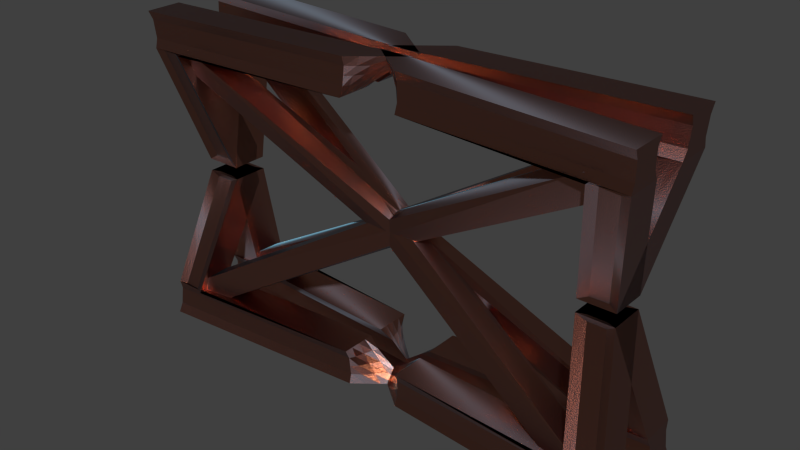 # Source: paddle_crossbeam.blend  (saved by Blender 2.76.0; exported with 4.5.12 LTS)
import bpy
from mathutils import Matrix  # noqa: F401  (used for matrix-valued properties, if any)

bpy.ops.wm.read_factory_settings(use_empty=True)
scene = bpy.context.scene
scene.name = 'Scene'

# ---- collections
col_collection_1 = bpy.data.collections.new('Collection 1'); scene.collection.children.link(col_collection_1)

# ---- materials (node trees are filled in below, after node groups)
mat_copper = bpy.data.materials.new('Copper')
mat_copper.alpha_threshold = 0.0
mat_copper.roughness = 0.5

# ---- material node trees
mat_copper.use_nodes = True; mat_copper.node_tree.nodes.clear()
_N = mat_copper.node_tree.nodes; _L = mat_copper.node_tree.links
n0 = _N.new('ShaderNodeMixShader'); n0.name = 'Mix Shader'; n0.location = (173, 351)
n1 = _N.new('ShaderNodeBsdfAnisotropic'); n1.name = 'Glossy BSDF'; n1.location = (-67, 389)
n1.distribution = 'BECKMANN'
n1.inputs[0].default_value = (0.4179, 0.159, 0.1413, 1.0)
n1.inputs[1].default_value = 0.2236
n2 = _N.new('ShaderNodeBsdfAnisotropic'); n2.name = 'Anisotropic BSDF'; n2.location = (-71, 220)
n2.distribution = 'GGX'
n2.inputs[0].default_value = (0.5972, 0.1529, 0.08228, 1.0)
n2.inputs[1].default_value = 0.4472
n2.inputs[2].default_value = 0.5
n3 = _N.new('ShaderNodeMixShader'); n3.name = 'Mix Shader.001'; n3.location = (410, 338)
n4 = _N.new('ShaderNodeBump'); n4.name = 'Bump'; n4.location = (-310, 300)
n4.inputs[0].default_value = 0.2
n4.inputs[1].default_value = 0.1
n4.inputs[2].default_value = 1.0
n5 = _N.new('ShaderNodeTexNoise'); n5.name = 'Noise Texture'; n5.location = (-514, 332)
n5.inputs[2].default_value = 500.0
n6 = _N.new('ShaderNodeBsdfAnisotropic'); n6.name = 'Glossy BSDF.001'; n6.location = (204, 177)
n6.distribution = 'BECKMANN'
n6.inputs[0].default_value = (0.5776, 0.1779, 0.0331, 1.0)
n6.inputs[1].default_value = 0.2236
n7 = _N.new('ShaderNodeMixShader'); n7.name = 'Mix Shader.002'; n7.location = (702, 312)
n8 = _N.new('ShaderNodeFresnel'); n8.name = 'Fresnel'; n8.location = (402, 99)
n8.inputs[0].default_value = 1.45
n9 = _N.new('ShaderNodeBsdfAnisotropic'); n9.name = 'Anisotropic BSDF.001'; n9.location = (680, 115)
n9.distribution = 'GGX'
n9.inputs[0].default_value = (0.2545, 0.5941, 0.8, 1.0)
n9.inputs[1].default_value = 0.4472
n9.inputs[2].default_value = 0.5
n10 = _N.new('ShaderNodeLayerWeight'); n10.name = 'Layer Weight'; n10.location = (901, 30)
n11 = _N.new('ShaderNodeMixShader'); n11.name = 'Mix Shader.003'; n11.location = (1110, 239)
n12 = _N.new('ShaderNodeOutputMaterial'); n12.name = 'Material Output'; n12.location = (1369, 224)
_L.new(n1.outputs[0], n0.inputs[1])
_L.new(n0.outputs[0], n3.inputs[1])
_L.new(n2.outputs[0], n0.inputs[2])
_L.new(n3.outputs[0], n7.inputs[1])
_L.new(n6.outputs[0], n3.inputs[2])
_L.new(n5.outputs[0], n4.inputs[3])
_L.new(n4.outputs[0], n1.inputs[4])
_L.new(n4.outputs[0], n2.inputs[4])
_L.new(n4.outputs[0], n6.inputs[4])
_L.new(n7.outputs[0], n11.inputs[1])
_L.new(n6.outputs[0], n7.inputs[2])
_L.new(n8.outputs[0], n7.inputs[0])
_L.new(n11.outputs[0], n12.inputs[0])
_L.new(n9.outputs[0], n11.inputs[2])
_L.new(n10.outputs[0], n11.inputs[0])
n12.is_active_output = True

# ---- world
world_world = bpy.data.worlds.new('World'); scene.world = world_world
world_world.color = (0.05088, 0.05088, 0.05088)
world_world.use_sun_shadow = False
world_world.sun_shadow_jitter_overblur = 0.0
world_world.cycles.sampling_method = 'MANUAL'
world_world.cycles.sample_map_resolution = 256

# ---- meshes
me_cube = bpy.data.meshes.new('Cube')
me_cube.from_pydata([(10.22, 1.176, -6.718), (-10.47, -2.059, 5.139), (9.758, 2.299, -6.514), (-10.93, -1.113, 5.777), (10.83, 1.234, -5.653), (-9.852, -2.434, 6.137), (10.37, 2.357, -5.449), (-10.31, -1.488, 6.775), (-10.22, 1.176, -6.718), (10.47, -2.059, 5.139), (-9.758, 2.299, -6.514), (10.93, -1.113, 5.777), (-10.83, 1.234, -5.653), (9.852, -2.434, 6.137), (-10.37, 2.357, -5.449), (10.31, -1.488, 6.775), (10.22, -1.176, -6.718), (-10.47, 2.059, 5.139), (9.758, -2.299, -6.514), (-10.93, 1.113, 5.777), (10.83, -1.234, -5.653), (-9.852, 2.434, 6.137), (10.37, -2.357, -5.449), (-10.31, 1.488, 6.775), (-10.22, -1.176, -6.718), (10.47, 2.059, 5.139), (-9.758, -2.299, -6.514), (10.93, 1.113, 5.777), (-10.83, -1.234, -5.653), (9.852, 2.434, 6.137), (-10.37, -2.357, -5.449), (10.31, 1.488, 6.775)], [], [(1, 3, 2, 0), (3, 7, 6, 2), (7, 5, 4, 6), (5, 1, 0, 4), (0, 2, 6, 4), (5, 7, 3, 1), (9, 8, 10, 11), (11, 10, 14, 15), (15, 14, 12, 13), (13, 12, 8, 9), (8, 12, 14, 10), (13, 9, 11, 15), (17, 16, 18, 19), (19, 18, 22, 23), (23, 22, 20, 21), (21, 20, 16, 17), (16, 20, 22, 18), (21, 17, 19, 23), (25, 27, 26, 24), (27, 31, 30, 26), (31, 29, 28, 30), (29, 25, 24, 28), (24, 26, 30, 28), (29, 31, 27, 25)])
me_cube.materials.append(mat_copper)
me_cube.use_remesh_preserve_volume = False
me_cube.use_remesh_preserve_attributes = False
me_cube.use_mirror_vertex_groups = False
me_cube.update()
me_frame = bpy.data.meshes.new('Frame')
me_frame.from_pydata([(-2.174, 0.1948, -1.393), (-2.158, 0.1672, -1.082), (-2.174, 0.506, -1.393), (-2.158, 0.4783, -1.082), (0.1539, 0.04133, -1.393), (-0.2579, 0.05938, -1.082), (-0.2399, 0.3525, -1.393), (-0.2579, 0.3705, -1.082), (-2.158, 0.1672, -1.082), (-2.158, 0.4783, -1.082), (-1.862, 0.506, -1.082), (-1.862, 0.1948, -1.082), (-1.981, -0.1556, -0.05402), (-1.981, 0.1556, -0.05402), (-1.669, 0.1556, -0.05402), (-1.668, -0.1556, -0.05402), (-2.166, 0.2148, -1.238), (-2.158, 0.3228, -1.082), (-2.166, 0.4637, -1.238), (-2.174, 0.3504, -1.393), (-1.208, 0.4244, -1.082), (-0.2489, 0.333, -1.238), (-1.207, 0.4292, -1.393), (-0.2579, 0.2149, -1.082), (-0.052, 0.08417, -1.238), (-0.04297, 0.1969, -1.393), (-1.208, 0.1133, -1.082), (-1.01, 0.1181, -1.393), (-2.158, 0.3228, -1.082), (-2.01, 0.4635, -1.082), (-1.861, 0.3504, -1.082), (-2.01, 0.181, -1.082), (-2.158, 0.1672, -1.082), (-2.158, 0.4783, -1.082), (-1.06, 0.1271, -1.082), (-1.06, 0.4382, -1.082), (-1.825, 0.1269, -0.05402), (-1.825, -0.1556, -0.05402), (-1.766, 0.3308, -0.568), (-1.765, 0.01964, -0.568), (-2.069, 0.005822, -0.568), (-2.069, 0.317, -0.568), (-1.918, 0.2952, -0.568), (-1.918, 0.01273, -0.568), (-2.069, 0.1614, -0.568), (-1.06, 0.2827, -1.082), (-1.609, 0.4583, -1.082), (-1.609, 0.1472, -1.082), (-1.765, 0.1752, -0.568), (-2.158, 0.3228, -1.082), (-1.108, 0.2737, -1.393), (-1.109, 0.1495, -1.238), (-0.1504, 0.2059, -1.238), (-1.207, 0.3983, -1.238), (-2.166, 0.3366, -1.238), (-2.162, 0.2079, -1.16), (-2.158, 0.4006, -1.082), (-2.17, 0.4706, -1.315), (-2.174, 0.2726, -1.393), (-0.733, 0.3975, -1.082), (-0.2444, 0.3285, -1.315), (-1.69, 0.4676, -1.393), (-0.2579, 0.1372, -1.082), (0.05097, 0.07966, -1.315), (-0.1414, 0.2747, -1.393), (-1.683, 0.1403, -1.082), (-0.4279, 0.07971, -1.393), (-2.158, 0.4006, -1.082), (-1.936, 0.4704, -1.082), (-1.861, 0.2726, -1.082), (-2.084, 0.1741, -1.082), (-2.158, 0.1672, -1.082), (-2.158, 0.4783, -1.082), (-1.461, 0.161, -1.082), (-0.659, 0.4044, -1.082), (-1.981, 0.07778, -0.05402), (-1.747, 0.1269, -0.05402), (-1.668, -0.07778, -0.05402), (-1.903, -0.1556, -0.05402), (-1.718, 0.2432, -0.311), (-1.814, 0.1072, -0.825), (-2.025, -0.07487, -0.311), (-2.114, 0.3977, -0.825), (-2.17, 0.2218, -1.315), (-2.158, 0.245, -1.082), (-2.162, 0.4568, -1.16), (-2.174, 0.4282, -1.393), (-1.683, 0.4514, -1.082), (-0.2534, 0.3375, -1.16), (-0.7233, 0.3908, -1.393), (-0.2579, 0.2927, -1.082), (-0.155, 0.08869, -1.16), (0.05548, 0.1191, -1.393), (-0.733, 0.08634, -1.082), (-1.592, 0.1565, -1.393), (-2.158, 0.245, -1.082), (-2.084, 0.4566, -1.082), (-1.861, 0.4282, -1.082), (-1.936, 0.1879, -1.082), (-2.158, 0.1672, -1.082), (-2.158, 0.4783, -1.082), (-0.659, 0.09324, -1.082), (-1.461, 0.4721, -1.082), (-1.981, -0.07778, -0.05402), (-1.903, 0.1269, -0.05402), (-1.668, 0.07778, -0.05402), (-1.747, -0.1556, -0.05402), (-1.814, 0.4184, -0.825), (-1.717, -0.06796, -0.311), (-2.114, 0.08652, -0.825), (-2.025, 0.2363, -0.311), (-1.871, 0.211, -0.311), (-1.964, 0.3793, -0.825), (-1.842, 0.2986, -0.568), (-1.994, 0.2917, -0.568), (-1.871, -0.07142, -0.311), (-1.964, 0.09688, -0.825), (-1.994, 0.009276, -0.568), (-1.842, 0.01618, -0.568), (-2.025, 0.08069, -0.311), (-2.114, 0.2421, -0.825), (-2.069, 0.2392, -0.568), (-2.069, 0.08361, -0.568), (-1.825, -0.07778, -0.05402), (-1.825, 0.07778, -0.05402), (-1.461, 0.3165, -1.082), (-0.659, 0.2488, -1.082), (-1.06, 0.2049, -1.082), (-1.06, 0.3605, -1.082), (-1.81, 0.4752, -1.082), (-1.409, 0.4414, -1.082), (-1.335, 0.4483, -1.082), (-1.884, 0.4683, -1.082), (-1.81, 0.1641, -1.082), (-1.409, 0.1302, -1.082), (-1.884, 0.1572, -1.082), (-1.335, 0.1371, -1.082), (-1.717, 0.0876, -0.311), (-1.813, 0.2628, -0.825), (-1.765, 0.09742, -0.568), (-1.765, 0.253, -0.568), (-2.158, 0.3228, -1.082), (-2.158, 0.3228, -1.082), (-2.158, 0.4006, -1.082), (-2.158, 0.245, -1.082), (-0.5756, 0.2353, -1.393), (-1.641, 0.312, -1.393), (-1.059, 0.1959, -1.393), (-1.157, 0.3514, -1.393), (-1.059, 0.1507, -1.315), (-1.159, 0.1483, -1.16), (-0.5805, 0.1168, -1.238), (-1.637, 0.1822, -1.238), (-0.09671, 0.2014, -1.315), (-0.2042, 0.2104, -1.16), (-0.1997, 0.2837, -1.238), (-0.1012, 0.1281, -1.238), (-1.207, 0.3995, -1.315), (-1.208, 0.3971, -1.16), (-1.687, 0.431, -1.238), (-0.7281, 0.3657, -1.238), (-2.17, 0.3435, -1.315), (-2.162, 0.3297, -1.16), (-2.166, 0.2588, -1.238), (-2.166, 0.4144, -1.238), (-2.162, 0.4075, -1.16), (-2.162, 0.2519, -1.16), (-2.17, 0.2657, -1.315), (-0.7306, 0.3673, -1.16), (-1.685, 0.4269, -1.16), (-1.688, 0.4351, -1.315), (-0.1796, 0.1326, -1.16), (-0.2288, 0.2882, -1.16), (-0.1705, 0.2792, -1.315), (-1.66, 0.1781, -1.16), (-0.6567, 0.1185, -1.16), (-0.5042, 0.1152, -1.315), (-1.665, 0.3898, -1.393), (-1.616, 0.2343, -1.393), (-0.5018, 0.1575, -1.393), (-2.158, 0.245, -1.082), (-2.158, 0.4006, -1.082), (-2.158, 0.4006, -1.082), (-1.813, 0.3406, -0.825), (-1.813, 0.185, -0.825), (-1.717, 0.009819, -0.311), (-1.034, 0.1117, -1.082), (-1.783, 0.1487, -1.082), (-1.984, 0.1657, -1.082), (-1.783, 0.4599, -1.082), (-1.034, 0.4229, -1.082), (-1.636, 0.4737, -1.082), (-0.659, 0.3266, -1.082), (-0.659, 0.171, -1.082), (-1.461, 0.2388, -1.082), (-1.747, 0.07778, -0.05402), (-1.747, -0.07778, -0.05402), (-1.903, -0.07778, -0.05402), (-2.114, 0.1643, -0.825), (-2.114, 0.3199, -0.825), (-2.025, 0.1585, -0.311), (-1.889, 0.1021, -0.825), (-2.039, 0.0917, -0.825), (-1.948, -0.07315, -0.311), (-2.039, 0.3741, -0.825), (-1.889, 0.3845, -0.825), (-1.795, 0.2128, -0.311), (-1.948, 0.2093, -0.311), (-1.795, -0.06969, -0.311), (-2.025, 0.002911, -0.311), (-1.903, 0.07778, -0.05402), (-1.461, 0.3943, -1.082), (-1.984, 0.4768, -1.082), (-1.636, 0.1625, -1.082), (-1.717, 0.1654, -0.311), (-2.158, 0.245, -1.082), (-0.6494, 0.3131, -1.393), (-1.615, 0.1862, -1.315), (-0.02287, 0.1236, -1.315), (-0.7257, 0.364, -1.315), (-2.17, 0.4213, -1.315), (2.174, 0.1948, -1.393), (2.158, 0.1672, -1.082), (2.174, 0.506, -1.393), (2.158, 0.4783, -1.082), (-0.1539, 0.04133, -1.393), (0.2579, 0.05938, -1.082), (0.2399, 0.3525, -1.393), (0.2579, 0.3705, -1.082), (2.158, 0.1672, -1.082), (2.158, 0.4783, -1.082), (1.862, 0.506, -1.082), (1.862, 0.1948, -1.082), (1.981, -0.1556, -0.05402), (1.981, 0.1556, -0.05402), (1.669, 0.1556, -0.05402), (1.668, -0.1556, -0.05402), (2.166, 0.2148, -1.238), (2.158, 0.3228, -1.082), (2.166, 0.4637, -1.238), (2.174, 0.3504, -1.393), (1.208, 0.4244, -1.082), (0.2489, 0.333, -1.238), (1.207, 0.4292, -1.393), (0.2579, 0.2149, -1.082), (0.052, 0.08417, -1.238), (0.04297, 0.1969, -1.393), (1.208, 0.1133, -1.082), (1.01, 0.1181, -1.393), (2.158, 0.3228, -1.082), (2.01, 0.4635, -1.082), (1.861, 0.3504, -1.082), (2.01, 0.181, -1.082), (2.158, 0.1672, -1.082), (2.158, 0.4783, -1.082), (1.06, 0.1271, -1.082), (1.06, 0.4382, -1.082), (1.825, 0.1269, -0.05402), (1.825, -0.1556, -0.05402), (1.766, 0.3308, -0.568), (1.765, 0.01964, -0.568), (2.069, 0.005822, -0.568), (2.069, 0.317, -0.568), (1.918, 0.2952, -0.568), (1.918, 0.01273, -0.568), (2.069, 0.1614, -0.568), (1.06, 0.2827, -1.082), (1.609, 0.4583, -1.082), (1.609, 0.1472, -1.082), (1.765, 0.1752, -0.568), (2.158, 0.3228, -1.082), (1.108, 0.2737, -1.393), (1.109, 0.1495, -1.238), (0.1504, 0.2059, -1.238), (1.207, 0.3983, -1.238), (2.166, 0.3366, -1.238), (2.162, 0.2079, -1.16), (2.158, 0.4006, -1.082), (2.17, 0.4706, -1.315), (2.174, 0.2726, -1.393), (0.733, 0.3975, -1.082), (0.2444, 0.3285, -1.315), (1.69, 0.4676, -1.393), (0.2579, 0.1372, -1.082), (-0.05097, 0.07966, -1.315), (0.1414, 0.2747, -1.393), (1.683, 0.1403, -1.082), (0.4279, 0.07971, -1.393), (2.158, 0.4006, -1.082), (1.936, 0.4704, -1.082), (1.861, 0.2726, -1.082), (2.084, 0.1741, -1.082), (2.158, 0.1672, -1.082), (2.158, 0.4783, -1.082), (1.461, 0.161, -1.082), (0.659, 0.4044, -1.082), (1.981, 0.07778, -0.05402), (1.747, 0.1269, -0.05402), (1.668, -0.07778, -0.05402), (1.903, -0.1556, -0.05402), (1.718, 0.2432, -0.311), (1.814, 0.1072, -0.825), (2.025, -0.07487, -0.311), (2.114, 0.3977, -0.825), (2.17, 0.2218, -1.315), (2.158, 0.245, -1.082), (2.162, 0.4568, -1.16), (2.174, 0.4282, -1.393), (1.683, 0.4514, -1.082), (0.2534, 0.3375, -1.16), (0.7233, 0.3908, -1.393), (0.2579, 0.2927, -1.082), (0.155, 0.08869, -1.16), (-0.05548, 0.1191, -1.393), (0.733, 0.08634, -1.082), (1.592, 0.1565, -1.393), (2.158, 0.245, -1.082), (2.084, 0.4566, -1.082), (1.861, 0.4282, -1.082), (1.936, 0.1879, -1.082), (2.158, 0.1672, -1.082), (2.158, 0.4783, -1.082), (0.659, 0.09324, -1.082), (1.461, 0.4721, -1.082), (1.981, -0.07778, -0.05402), (1.903, 0.1269, -0.05402), (1.668, 0.07778, -0.05402), (1.747, -0.1556, -0.05402), (1.814, 0.4184, -0.825), (1.717, -0.06796, -0.311), (2.114, 0.08652, -0.825), (2.025, 0.2363, -0.311), (1.871, 0.211, -0.311), (1.964, 0.3793, -0.825), (1.842, 0.2986, -0.568), (1.994, 0.2917, -0.568), (1.871, -0.07142, -0.311), (1.964, 0.09688, -0.825), (1.994, 0.009276, -0.568), (1.842, 0.01618, -0.568), (2.025, 0.08069, -0.311), (2.114, 0.2421, -0.825), (2.069, 0.2392, -0.568), (2.069, 0.08361, -0.568), (1.825, -0.07778, -0.05402), (1.825, 0.07778, -0.05402), (1.461, 0.3165, -1.082), (0.659, 0.2488, -1.082), (1.06, 0.2049, -1.082), (1.06, 0.3605, -1.082), (1.81, 0.4752, -1.082), (1.409, 0.4414, -1.082), (1.335, 0.4483, -1.082), (1.884, 0.4683, -1.082), (1.81, 0.1641, -1.082), (1.409, 0.1302, -1.082), (1.884, 0.1572, -1.082), (1.335, 0.1371, -1.082), (1.717, 0.0876, -0.311), (1.813, 0.2628, -0.825), (1.765, 0.09742, -0.568), (1.765, 0.253, -0.568), (2.158, 0.3228, -1.082), (2.158, 0.3228, -1.082), (2.158, 0.4006, -1.082), (2.158, 0.245, -1.082), (0.5756, 0.2353, -1.393), (1.641, 0.312, -1.393), (1.059, 0.1959, -1.393), (1.157, 0.3514, -1.393), (1.059, 0.1507, -1.315), (1.159, 0.1483, -1.16), (0.5805, 0.1168, -1.238), (1.637, 0.1822, -1.238), (0.09671, 0.2014, -1.315), (0.2042, 0.2104, -1.16), (0.1997, 0.2837, -1.238), (0.1012, 0.1281, -1.238), (1.207, 0.3995, -1.315), (1.208, 0.3971, -1.16), (1.687, 0.431, -1.238), (0.7281, 0.3657, -1.238), (2.17, 0.3435, -1.315), (2.162, 0.3297, -1.16), (2.166, 0.2588, -1.238), (2.166, 0.4144, -1.238), (2.162, 0.4075, -1.16), (2.162, 0.2519, -1.16), (2.17, 0.2657, -1.315), (0.7306, 0.3673, -1.16), (1.685, 0.4269, -1.16), (1.688, 0.4351, -1.315), (0.1796, 0.1326, -1.16), (0.2288, 0.2882, -1.16), (0.1705, 0.2792, -1.315), (1.66, 0.1781, -1.16), (0.6567, 0.1185, -1.16), (0.5042, 0.1152, -1.315), (1.665, 0.3898, -1.393), (1.616, 0.2343, -1.393), (0.5018, 0.1575, -1.393), (2.158, 0.245, -1.082), (2.158, 0.4006, -1.082), (2.158, 0.4006, -1.082), (1.813, 0.3406, -0.825), (1.813, 0.185, -0.825), (1.717, 0.009819, -0.311), (1.034, 0.1117, -1.082), (1.783, 0.1487, -1.082), (1.984, 0.1657, -1.082), (1.783, 0.4599, -1.082), (1.034, 0.4229, -1.082), (1.636, 0.4737, -1.082), (0.659, 0.3266, -1.082), (0.659, 0.171, -1.082), (1.461, 0.2388, -1.082), (1.747, 0.07778, -0.05402), (1.747, -0.07778, -0.05402), (1.903, -0.07778, -0.05402), (2.114, 0.1643, -0.825), (2.114, 0.3199, -0.825), (2.025, 0.1585, -0.311), (1.889, 0.1021, -0.825), (2.039, 0.0917, -0.825), (1.948, -0.07315, -0.311), (2.039, 0.3741, -0.825), (1.889, 0.3845, -0.825), (1.795, 0.2128, -0.311), (1.948, 0.2093, -0.311), (1.795, -0.06969, -0.311), (2.025, 0.002911, -0.311), (1.903, 0.07778, -0.05402), (1.461, 0.3943, -1.082), (1.984, 0.4768, -1.082), (1.636, 0.1625, -1.082), (1.717, 0.1654, -0.311), (2.158, 0.245, -1.082), (0.6494, 0.3131, -1.393), (1.615, 0.1862, -1.315), (0.02287, 0.1236, -1.315), (0.7257, 0.364, -1.315), (2.17, 0.4213, -1.315), (-2.174, -0.1948, -1.393), (-2.158, -0.1672, -1.082), (-2.174, -0.506, -1.393), (-2.158, -0.4783, -1.082), (0.1539, -0.04133, -1.393), (-0.2579, -0.05938, -1.082), (-0.2399, -0.3525, -1.393), (-0.2579, -0.3705, -1.082), (-2.158, -0.1672, -1.082), (-2.158, -0.4783, -1.082), (-1.862, -0.506, -1.082), (-1.862, -0.1948, -1.082), (-1.981, 0.1556, -0.05402), (-1.981, -0.1556, -0.05402), (-1.669, -0.1556, -0.05402), (-1.668, 0.1556, -0.05402), (-2.166, -0.2148, -1.238), (-2.158, -0.3228, -1.082), (-2.166, -0.4637, -1.238), (-2.174, -0.3504, -1.393), (-1.208, -0.4244, -1.082), (-0.2489, -0.333, -1.238), (-1.207, -0.4292, -1.393), (-0.2579, -0.2149, -1.082), (-0.052, -0.08417, -1.238), (-0.04297, -0.1969, -1.393), (-1.208, -0.1133, -1.082), (-1.01, -0.1181, -1.393), (-2.158, -0.3228, -1.082), (-2.01, -0.4635, -1.082), (-1.861, -0.3504, -1.082), (-2.01, -0.181, -1.082), (-2.158, -0.1672, -1.082), (-2.158, -0.4783, -1.082), (-1.06, -0.1271, -1.082), (-1.06, -0.4382, -1.082), (-1.981, 0.0, -0.05402), (-1.825, -0.1269, -0.05402), (-1.668, 0.0, -0.05402), (-1.825, 0.1556, -0.05402), (-1.766, -0.3308, -0.568), (-1.765, -0.01964, -0.568), (-2.069, -0.005822, -0.568), (-2.069, -0.317, -0.568), (-1.918, -0.2952, -0.568), (-1.918, -0.01273, -0.568), (-2.069, -0.1614, -0.568), (-1.825, 0.0, -0.05402), (-1.06, -0.2827, -1.082), (-1.609, -0.4583, -1.082), (-1.609, -0.1472, -1.082), (-1.765, -0.1752, -0.568), (-2.158, -0.3228, -1.082), (-1.108, -0.2737, -1.393), (-1.109, -0.1495, -1.238), (-0.1504, -0.2059, -1.238), (-1.207, -0.3983, -1.238), (-2.166, -0.3366, -1.238), (-2.162, -0.2079, -1.16), (-2.158, -0.4006, -1.082), (-2.17, -0.4706, -1.315), (-2.174, -0.2726, -1.393), (-0.733, -0.3975, -1.082), (-0.2444, -0.3285, -1.315), (-1.69, -0.4676, -1.393), (-0.2579, -0.1372, -1.082), (0.05097, -0.07966, -1.315), (-0.1414, -0.2747, -1.393), (-1.683, -0.1403, -1.082), (-0.4279, -0.07971, -1.393), (-2.158, -0.4006, -1.082), (-1.936, -0.4704, -1.082), (-1.861, -0.2726, -1.082), (-2.084, -0.1741, -1.082), (-2.158, -0.1672, -1.082), (-2.158, -0.4783, -1.082), (-1.461, -0.161, -1.082), (-0.659, -0.4044, -1.082), (-1.981, -0.07778, -0.05402), (-1.747, -0.1269, -0.05402), (-1.668, 0.07778, -0.05402), (-1.903, 0.1556, -0.05402), (-1.718, -0.2432, -0.311), (-1.814, -0.1072, -0.825), (-2.025, 0.07487, -0.311), (-2.114, -0.3977, -0.825), (-2.17, -0.2218, -1.315), (-2.158, -0.245, -1.082), (-2.162, -0.4568, -1.16), (-2.174, -0.4282, -1.393), (-1.683, -0.4514, -1.082), (-0.2534, -0.3375, -1.16), (-0.7233, -0.3908, -1.393), (-0.2579, -0.2927, -1.082), (-0.155, -0.08869, -1.16), (0.05548, -0.1191, -1.393), (-0.733, -0.08634, -1.082), (-1.592, -0.1565, -1.393), (-2.158, -0.245, -1.082), (-2.084, -0.4566, -1.082), (-1.861, -0.4282, -1.082), (-1.936, -0.1879, -1.082), (-2.158, -0.1672, -1.082), (-2.158, -0.4783, -1.082), (-0.659, -0.09324, -1.082), (-1.461, -0.4721, -1.082), (-1.981, 0.07778, -0.05402), (-1.903, -0.1269, -0.05402), (-1.668, -0.07778, -0.05402), (-1.747, 0.1556, -0.05402), (-1.814, -0.4184, -0.825), (-1.717, 0.06796, -0.311), (-2.114, -0.08652, -0.825), (-2.025, -0.2363, -0.311), (-1.871, -0.211, -0.311), (-1.964, -0.3793, -0.825), (-1.842, -0.2986, -0.568), (-1.994, -0.2917, -0.568), (-1.871, 0.07142, -0.311), (-1.964, -0.09688, -0.825), (-1.994, -0.009276, -0.568), (-1.842, -0.01618, -0.568), (-2.025, -0.08069, -0.311), (-2.114, -0.2421, -0.825), (-2.069, -0.2392, -0.568), (-2.069, -0.08361, -0.568), (-1.903, 0.0, -0.05402), (-1.747, 0.0, -0.05402), (-1.825, 0.07778, -0.05402), (-1.825, -0.07778, -0.05402), (-1.461, -0.3165, -1.082), (-0.659, -0.2488, -1.082), (-1.06, -0.2049, -1.082), (-1.06, -0.3605, -1.082), (-1.81, -0.4752, -1.082), (-1.409, -0.4414, -1.082), (-1.335, -0.4483, -1.082), (-1.884, -0.4683, -1.082), (-1.81, -0.1641, -1.082), (-1.409, -0.1302, -1.082), (-1.884, -0.1572, -1.082), (-1.335, -0.1371, -1.082), (-1.717, -0.0876, -0.311), (-1.813, -0.2628, -0.825), (-1.765, -0.09742, -0.568), (-1.765, -0.253, -0.568), (-2.158, -0.3228, -1.082), (-2.158, -0.3228, -1.082), (-2.158, -0.4006, -1.082), (-2.158, -0.245, -1.082), (-0.5756, -0.2353, -1.393), (-1.641, -0.312, -1.393), (-1.059, -0.1959, -1.393), (-1.157, -0.3514, -1.393), (-1.059, -0.1507, -1.315), (-1.159, -0.1483, -1.16), (-0.5805, -0.1168, -1.238), (-1.637, -0.1822, -1.238), (-0.09671, -0.2014, -1.315), (-0.2042, -0.2104, -1.16), (-0.1997, -0.2837, -1.238), (-0.1012, -0.1281, -1.238), (-1.207, -0.3995, -1.315), (-1.208, -0.3971, -1.16), (-1.687, -0.431, -1.238), (-0.7281, -0.3657, -1.238), (-2.17, -0.3435, -1.315), (-2.162, -0.3297, -1.16), (-2.166, -0.2588, -1.238), (-2.166, -0.4144, -1.238), (-2.162, -0.4075, -1.16), (-2.162, -0.2519, -1.16), (-2.17, -0.2657, -1.315), (-0.7306, -0.3673, -1.16), (-1.685, -0.4269, -1.16), (-1.688, -0.4351, -1.315), (-0.1796, -0.1326, -1.16), (-0.2288, -0.2882, -1.16), (-0.1705, -0.2792, -1.315), (-1.66, -0.1781, -1.16), (-0.6567, -0.1185, -1.16), (-0.5042, -0.1152, -1.315), (-1.665, -0.3898, -1.393), (-1.616, -0.2343, -1.393), (-0.5018, -0.1575, -1.393), (-2.158, -0.245, -1.082), (-2.158, -0.4006, -1.082), (-2.158, -0.4006, -1.082), (-1.813, -0.3406, -0.825), (-1.813, -0.185, -0.825), (-1.717, -0.009819, -0.311), (-1.034, -0.1117, -1.082), (-1.783, -0.1487, -1.082), (-1.984, -0.1657, -1.082), (-1.783, -0.4599, -1.082), (-1.034, -0.4229, -1.082), (-1.636, -0.4737, -1.082), (-0.659, -0.3266, -1.082), (-0.659, -0.171, -1.082), (-1.461, -0.2388, -1.082), (-1.747, -0.07778, -0.05402), (-1.747, 0.07778, -0.05402), (-1.903, 0.07778, -0.05402), (-2.114, -0.1643, -0.825), (-2.114, -0.3199, -0.825), (-2.025, -0.1585, -0.311), (-1.889, -0.1021, -0.825), (-2.039, -0.0917, -0.825), (-1.948, 0.07315, -0.311), (-2.039, -0.3741, -0.825), (-1.889, -0.3845, -0.825), (-1.795, -0.2128, -0.311), (-1.948, -0.2093, -0.311), (-1.795, 0.06969, -0.311), (-2.025, -0.002911, -0.311), (-1.903, -0.07778, -0.05402), (-1.461, -0.3943, -1.082), (-1.984, -0.4768, -1.082), (-1.636, -0.1625, -1.082), (-1.717, -0.1654, -0.311), (-2.158, -0.245, -1.082), (-0.6494, -0.3131, -1.393), (-1.615, -0.1862, -1.315), (-0.02287, -0.1236, -1.315), (-0.7257, -0.364, -1.315), (-2.17, -0.4213, -1.315), (2.174, -0.1948, -1.393), (2.158, -0.1672, -1.082), (2.174, -0.506, -1.393), (2.158, -0.4783, -1.082), (-0.1539, -0.04133, -1.393), (0.2579, -0.05938, -1.082), (0.2399, -0.3525, -1.393), (0.2579, -0.3705, -1.082), (2.158, -0.1672, -1.082), (2.158, -0.4783, -1.082), (1.862, -0.506, -1.082), (1.862, -0.1948, -1.082), (1.981, 0.1556, -0.05402), (1.981, -0.1556, -0.05402), (1.669, -0.1556, -0.05402), (1.668, 0.1556, -0.05402), (2.166, -0.2148, -1.238), (2.158, -0.3228, -1.082), (2.166, -0.4637, -1.238), (2.174, -0.3504, -1.393), (1.208, -0.4244, -1.082), (0.2489, -0.333, -1.238), (1.207, -0.4292, -1.393), (0.2579, -0.2149, -1.082), (0.052, -0.08417, -1.238), (0.04297, -0.1969, -1.393), (1.208, -0.1133, -1.082), (1.01, -0.1181, -1.393), (2.158, -0.3228, -1.082), (2.01, -0.4635, -1.082), (1.861, -0.3504, -1.082), (2.01, -0.181, -1.082), (2.158, -0.1672, -1.082), (2.158, -0.4783, -1.082), (1.06, -0.1271, -1.082), (1.06, -0.4382, -1.082), (1.981, 0.0, -0.05402), (1.825, -0.1269, -0.05402), (1.668, 0.0, -0.05402), (1.825, 0.1556, -0.05402), (1.766, -0.3308, -0.568), (1.765, -0.01964, -0.568), (2.069, -0.005822, -0.568), (2.069, -0.317, -0.568), (1.918, -0.2952, -0.568), (1.918, -0.01273, -0.568), (2.069, -0.1614, -0.568), (1.825, 0.0, -0.05402), (1.06, -0.2827, -1.082), (1.609, -0.4583, -1.082), (1.609, -0.1472, -1.082), (1.765, -0.1752, -0.568), (2.158, -0.3228, -1.082), (1.108, -0.2737, -1.393), (1.109, -0.1495, -1.238), (0.1504, -0.2059, -1.238), (1.207, -0.3983, -1.238), (2.166, -0.3366, -1.238), (2.162, -0.2079, -1.16), (2.158, -0.4006, -1.082), (2.17, -0.4706, -1.315), (2.174, -0.2726, -1.393), (0.733, -0.3975, -1.082), (0.2444, -0.3285, -1.315), (1.69, -0.4676, -1.393), (0.2579, -0.1372, -1.082), (-0.05097, -0.07966, -1.315), (0.1414, -0.2747, -1.393), (1.683, -0.1403, -1.082), (0.4279, -0.07971, -1.393), (2.158, -0.4006, -1.082), (1.936, -0.4704, -1.082), (1.861, -0.2726, -1.082), (2.084, -0.1741, -1.082), (2.158, -0.1672, -1.082), (2.158, -0.4783, -1.082), (1.461, -0.161, -1.082), (0.659, -0.4044, -1.082), (1.981, -0.07778, -0.05402), (1.747, -0.1269, -0.05402), (1.668, 0.07778, -0.05402), (1.903, 0.1556, -0.05402), (1.718, -0.2432, -0.311), (1.814, -0.1072, -0.825), (2.025, 0.07487, -0.311), (2.114, -0.3977, -0.825), (2.17, -0.2218, -1.315), (2.158, -0.245, -1.082), (2.162, -0.4568, -1.16), (2.174, -0.4282, -1.393), (1.683, -0.4514, -1.082), (0.2534, -0.3375, -1.16), (0.7233, -0.3908, -1.393), (0.2579, -0.2927, -1.082), (0.155, -0.08869, -1.16), (-0.05548, -0.1191, -1.393), (0.733, -0.08634, -1.082), (1.592, -0.1565, -1.393), (2.158, -0.245, -1.082), (2.084, -0.4566, -1.082), (1.861, -0.4282, -1.082), (1.936, -0.1879, -1.082), (2.158, -0.1672, -1.082), (2.158, -0.4783, -1.082), (0.659, -0.09324, -1.082), (1.461, -0.4721, -1.082), (1.981, 0.07778, -0.05402), (1.903, -0.1269, -0.05402), (1.668, -0.07778, -0.05402), (1.747, 0.1556, -0.05402), (1.814, -0.4184, -0.825), (1.717, 0.06796, -0.311), (2.114, -0.08652, -0.825), (2.025, -0.2363, -0.311), (1.871, -0.211, -0.311), (1.964, -0.3793, -0.825), (1.842, -0.2986, -0.568), (1.994, -0.2917, -0.568), (1.871, 0.07142, -0.311), (1.964, -0.09688, -0.825), (1.994, -0.009276, -0.568), (1.842, -0.01618, -0.568), (2.025, -0.08069, -0.311), (2.114, -0.2421, -0.825), (2.069, -0.2392, -0.568), (2.069, -0.08361, -0.568), (1.903, 0.0, -0.05402), (1.747, 0.0, -0.05402), (1.825, 0.07778, -0.05402), (1.825, -0.07778, -0.05402), (1.461, -0.3165, -1.082), (0.659, -0.2488, -1.082), (1.06, -0.2049, -1.082), (1.06, -0.3605, -1.082), (1.81, -0.4752, -1.082), (1.409, -0.4414, -1.082), (1.335, -0.4483, -1.082), (1.884, -0.4683, -1.082), (1.81, -0.1641, -1.082), (1.409, -0.1302, -1.082), (1.884, -0.1572, -1.082), (1.335, -0.1371, -1.082), (1.717, -0.0876, -0.311), (1.813, -0.2628, -0.825), (1.765, -0.09742, -0.568), (1.765, -0.253, -0.568), (2.158, -0.3228, -1.082), (2.158, -0.3228, -1.082), (2.158, -0.4006, -1.082), (2.158, -0.245, -1.082), (0.5756, -0.2353, -1.393), (1.641, -0.312, -1.393), (1.059, -0.1959, -1.393), (1.157, -0.3514, -1.393), (1.059, -0.1507, -1.315), (1.159, -0.1483, -1.16), (0.5805, -0.1168, -1.238), (1.637, -0.1822, -1.238), (0.09671, -0.2014, -1.315), (0.2042, -0.2104, -1.16), (0.1997, -0.2837, -1.238), (0.1012, -0.1281, -1.238), (1.207, -0.3995, -1.315), (1.208, -0.3971, -1.16), (1.687, -0.431, -1.238), (0.7281, -0.3657, -1.238), (2.17, -0.3435, -1.315), (2.162, -0.3297, -1.16), (2.166, -0.2588, -1.238), (2.166, -0.4144, -1.238), (2.162, -0.4075, -1.16), (2.162, -0.2519, -1.16), (2.17, -0.2657, -1.315), (0.7306, -0.3673, -1.16), (1.685, -0.4269, -1.16), (1.688, -0.4351, -1.315), (0.1796, -0.1326, -1.16), (0.2288, -0.2882, -1.16), (0.1705, -0.2792, -1.315), (1.66, -0.1781, -1.16), (0.6567, -0.1185, -1.16), (0.5042, -0.1152, -1.315), (1.665, -0.3898, -1.393), (1.616, -0.2343, -1.393), (0.5018, -0.1575, -1.393), (2.158, -0.245, -1.082), (2.158, -0.4006, -1.082), (2.158, -0.4006, -1.082), (1.813, -0.3406, -0.825), (1.813, -0.185, -0.825), (1.717, -0.009819, -0.311), (1.034, -0.1117, -1.082), (1.783, -0.1487, -1.082), (1.984, -0.1657, -1.082), (1.783, -0.4599, -1.082), (1.034, -0.4229, -1.082), (1.636, -0.4737, -1.082), (0.659, -0.3266, -1.082), (0.659, -0.171, -1.082), (1.461, -0.2388, -1.082), (1.747, -0.07778, -0.05402), (1.747, 0.07778, -0.05402), (1.903, 0.07778, -0.05402), (2.114, -0.1643, -0.825), (2.114, -0.3199, -0.825), (2.025, -0.1585, -0.311), (1.889, -0.1021, -0.825), (2.039, -0.0917, -0.825), (1.948, 0.07315, -0.311), (2.039, -0.3741, -0.825), (1.889, -0.3845, -0.825), (1.795, -0.2128, -0.311), (1.948, -0.2093, -0.311), (1.795, 0.06969, -0.311), (2.025, -0.002911, -0.311), (1.903, -0.07778, -0.05402), (1.461, -0.3943, -1.082), (1.984, -0.4768, -1.082), (1.636, -0.1625, -1.082), (1.717, -0.1654, -0.311), (2.158, -0.245, -1.082), (0.6494, -0.3131, -1.393), (1.615, -0.1862, -1.315), (0.02287, -0.1236, -1.315), (0.7257, -0.364, -1.315), (2.17, -0.4213, -1.315), (-2.174, 0.1948, 1.393), (-2.158, 0.1672, 1.082), (-2.174, 0.506, 1.393), (-2.158, 0.4783, 1.082), (0.1539, 0.04133, 1.393), (-0.2579, 0.05938, 1.082), (-0.2399, 0.3525, 1.393), (-0.2579, 0.3705, 1.082), (-2.158, 0.1672, 1.082), (-2.158, 0.4783, 1.082), (-1.862, 0.506, 1.082), (-1.862, 0.1948, 1.082), (-1.981, -0.1556, 0.05402), (-1.981, 0.1556, 0.05402), (-1.669, 0.1556, 0.05402), (-1.668, -0.1556, 0.05402), (-2.166, 0.2148, 1.238), (-2.158, 0.3228, 1.082), (-2.166, 0.4637, 1.238), (-2.174, 0.3504, 1.393), (-1.208, 0.4244, 1.082), (-0.2489, 0.333, 1.238), (-1.207, 0.4292, 1.393), (-0.2579, 0.2149, 1.082), (-0.052, 0.08417, 1.238), (-0.04297, 0.1969, 1.393), (-1.208, 0.1133, 1.082), (-1.01, 0.1181, 1.393), (-2.158, 0.3228, 1.082), (-2.01, 0.4635, 1.082), (-1.861, 0.3504, 1.082), (-2.01, 0.181, 1.082), (-2.158, 0.1672, 1.082), (-2.158, 0.4783, 1.082), (-1.06, 0.1271, 1.082), (-1.06, 0.4382, 1.082), (-1.825, 0.1269, 0.05402), (-1.825, -0.1556, 0.05402), (-1.766, 0.3308, 0.568), (-1.765, 0.01964, 0.568), (-2.069, 0.005822, 0.568), (-2.069, 0.317, 0.568), (-1.918, 0.2952, 0.568), (-1.918, 0.01273, 0.568), (-2.069, 0.1614, 0.568), (-1.06, 0.2827, 1.082), (-1.609, 0.4583, 1.082), (-1.609, 0.1472, 1.082), (-1.765, 0.1752, 0.568), (-2.158, 0.3228, 1.082), (-1.108, 0.2737, 1.393), (-1.109, 0.1495, 1.238), (-0.1504, 0.2059, 1.238), (-1.207, 0.3983, 1.238), (-2.166, 0.3366, 1.238), (-2.162, 0.2079, 1.16), (-2.158, 0.4006, 1.082), (-2.17, 0.4706, 1.315), (-2.174, 0.2726, 1.393), (-0.733, 0.3975, 1.082), (-0.2444, 0.3285, 1.315), (-1.69, 0.4676, 1.393), (-0.2579, 0.1372, 1.082), (0.05097, 0.07966, 1.315), (-0.1414, 0.2747, 1.393), (-1.683, 0.1403, 1.082), (-0.4279, 0.07971, 1.393), (-2.158, 0.4006, 1.082), (-1.936, 0.4704, 1.082), (-1.861, 0.2726, 1.082), (-2.084, 0.1741, 1.082), (-2.158, 0.1672, 1.082), (-2.158, 0.4783, 1.082), (-1.461, 0.161, 1.082), (-0.659, 0.4044, 1.082), (-1.981, 0.07778, 0.05402), (-1.747, 0.1269, 0.05402), (-1.668, -0.07778, 0.05402), (-1.903, -0.1556, 0.05402), (-1.718, 0.2432, 0.311), (-1.814, 0.1072, 0.825), (-2.025, -0.07487, 0.311), (-2.114, 0.3977, 0.825), (-2.17, 0.2218, 1.315), (-2.158, 0.245, 1.082), (-2.162, 0.4568, 1.16), (-2.174, 0.4282, 1.393), (-1.683, 0.4514, 1.082), (-0.2534, 0.3375, 1.16), (-0.7233, 0.3908, 1.393), (-0.2579, 0.2927, 1.082), (-0.155, 0.08869, 1.16), (0.05548, 0.1191, 1.393), (-0.733, 0.08634, 1.082), (-1.592, 0.1565, 1.393), (-2.158, 0.245, 1.082), (-2.084, 0.4566, 1.082), (-1.861, 0.4282, 1.082), (-1.936, 0.1879, 1.082), (-2.158, 0.1672, 1.082), (-2.158, 0.4783, 1.082), (-0.659, 0.09324, 1.082), (-1.461, 0.4721, 1.082), (-1.981, -0.07778, 0.05402), (-1.903, 0.1269, 0.05402), (-1.668, 0.07778, 0.05402), (-1.747, -0.1556, 0.05402), (-1.814, 0.4184, 0.825), (-1.717, -0.06796, 0.311), (-2.114, 0.08652, 0.825), (-2.025, 0.2363, 0.311), (-1.871, 0.211, 0.311), (-1.964, 0.3793, 0.825), (-1.842, 0.2986, 0.568), (-1.994, 0.2917, 0.568), (-1.871, -0.07142, 0.311), (-1.964, 0.09688, 0.825), (-1.994, 0.009276, 0.568), (-1.842, 0.01618, 0.568), (-2.025, 0.08069, 0.311), (-2.114, 0.2421, 0.825), (-2.069, 0.2392, 0.568), (-2.069, 0.08361, 0.568), (-1.825, -0.07778, 0.05402), (-1.825, 0.07778, 0.05402), (-1.461, 0.3165, 1.082), (-0.659, 0.2488, 1.082), (-1.06, 0.2049, 1.082), (-1.06, 0.3605, 1.082), (-1.81, 0.4752, 1.082), (-1.409, 0.4414, 1.082), (-1.335, 0.4483, 1.082), (-1.884, 0.4683, 1.082), (-1.81, 0.1641, 1.082), (-1.409, 0.1302, 1.082), (-1.884, 0.1572, 1.082), (-1.335, 0.1371, 1.082), (-1.717, 0.0876, 0.311), (-1.813, 0.2628, 0.825), (-1.765, 0.09742, 0.568), (-1.765, 0.253, 0.568), (-2.158, 0.3228, 1.082), (-2.158, 0.3228, 1.082), (-2.158, 0.4006, 1.082), (-2.158, 0.245, 1.082), (-0.5756, 0.2353, 1.393), (-1.641, 0.312, 1.393), (-1.059, 0.1959, 1.393), (-1.157, 0.3514, 1.393), (-1.059, 0.1507, 1.315), (-1.159, 0.1483, 1.16), (-0.5805, 0.1168, 1.238), (-1.637, 0.1822, 1.238), (-0.09671, 0.2014, 1.315), (-0.2042, 0.2104, 1.16), (-0.1997, 0.2837, 1.238), (-0.1012, 0.1281, 1.238), (-1.207, 0.3995, 1.315), (-1.208, 0.3971, 1.16), (-1.687, 0.431, 1.238), (-0.7281, 0.3657, 1.238), (-2.17, 0.3435, 1.315), (-2.162, 0.3297, 1.16), (-2.166, 0.2588, 1.238), (-2.166, 0.4144, 1.238), (-2.162, 0.4075, 1.16), (-2.162, 0.2519, 1.16), (-2.17, 0.2657, 1.315), (-0.7306, 0.3673, 1.16), (-1.685, 0.4269, 1.16), (-1.688, 0.4351, 1.315), (-0.1796, 0.1326, 1.16), (-0.2288, 0.2882, 1.16), (-0.1705, 0.2792, 1.315), (-1.66, 0.1781, 1.16), (-0.6567, 0.1185, 1.16), (-0.5042, 0.1152, 1.315), (-1.665, 0.3898, 1.393), (-1.616, 0.2343, 1.393), (-0.5018, 0.1575, 1.393), (-2.158, 0.245, 1.082), (-2.158, 0.4006, 1.082), (-2.158, 0.4006, 1.082), (-1.813, 0.3406, 0.825), (-1.813, 0.185, 0.825), (-1.717, 0.009819, 0.311), (-1.034, 0.1117, 1.082), (-1.783, 0.1487, 1.082), (-1.984, 0.1657, 1.082), (-1.783, 0.4599, 1.082), (-1.034, 0.4229, 1.082), (-1.636, 0.4737, 1.082), (-0.659, 0.3266, 1.082), (-0.659, 0.171, 1.082), (-1.461, 0.2388, 1.082), (-1.747, 0.07778, 0.05402), (-1.747, -0.07778, 0.05402), (-1.903, -0.07778, 0.05402), (-2.114, 0.1643, 0.825), (-2.114, 0.3199, 0.825), (-2.025, 0.1585, 0.311), (-1.889, 0.1021, 0.825), (-2.039, 0.0917, 0.825), (-1.948, -0.07315, 0.311), (-2.039, 0.3741, 0.825), (-1.889, 0.3845, 0.825), (-1.795, 0.2128, 0.311), (-1.948, 0.2093, 0.311), (-1.795, -0.06969, 0.311), (-2.025, 0.002911, 0.311), (-1.903, 0.07778, 0.05402), (-1.461, 0.3943, 1.082), (-1.984, 0.4768, 1.082), (-1.636, 0.1625, 1.082), (-1.717, 0.1654, 0.311), (-2.158, 0.245, 1.082), (-0.6494, 0.3131, 1.393), (-1.615, 0.1862, 1.315), (-0.02287, 0.1236, 1.315), (-0.7257, 0.364, 1.315), (-2.17, 0.4213, 1.315), (2.174, 0.1948, 1.393), (2.158, 0.1672, 1.082), (2.174, 0.506, 1.393), (2.158, 0.4783, 1.082), (-0.1539, 0.04133, 1.393), (0.2579, 0.05938, 1.082), (0.2399, 0.3525, 1.393), (0.2579, 0.3705, 1.082), (2.158, 0.1672, 1.082), (2.158, 0.4783, 1.082), (1.862, 0.506, 1.082), (1.862, 0.1948, 1.082), (1.981, -0.1556, 0.05402), (1.981, 0.1556, 0.05402), (1.669, 0.1556, 0.05402), (1.668, -0.1556, 0.05402), (2.166, 0.2148, 1.238), (2.158, 0.3228, 1.082), (2.166, 0.4637, 1.238), (2.174, 0.3504, 1.393), (1.208, 0.4244, 1.082), (0.2489, 0.333, 1.238), (1.207, 0.4292, 1.393), (0.2579, 0.2149, 1.082), (0.052, 0.08417, 1.238), (0.04297, 0.1969, 1.393), (1.208, 0.1133, 1.082), (1.01, 0.1181, 1.393), (2.158, 0.3228, 1.082), (2.01, 0.4635, 1.082), (1.861, 0.3504, 1.082), (2.01, 0.181, 1.082), (2.158, 0.1672, 1.082), (2.158, 0.4783, 1.082), (1.06, 0.1271, 1.082), (1.06, 0.4382, 1.082), (1.825, 0.1269, 0.05402), (1.825, -0.1556, 0.05402), (1.766, 0.3308, 0.568), (1.765, 0.01964, 0.568), (2.069, 0.005822, 0.568), (2.069, 0.317, 0.568), (1.918, 0.2952, 0.568), (1.918, 0.01273, 0.568), (2.069, 0.1614, 0.568), (1.06, 0.2827, 1.082), (1.609, 0.4583, 1.082), (1.609, 0.1472, 1.082), (1.765, 0.1752, 0.568), (2.158, 0.3228, 1.082), (1.108, 0.2737, 1.393), (1.109, 0.1495, 1.238), (0.1504, 0.2059, 1.238), (1.207, 0.3983, 1.238), (2.166, 0.3366, 1.238), (2.162, 0.2079, 1.16), (2.158, 0.4006, 1.082), (2.17, 0.4706, 1.315), (2.174, 0.2726, 1.393), (0.733, 0.3975, 1.082), (0.2444, 0.3285, 1.315), (1.69, 0.4676, 1.393), (0.2579, 0.1372, 1.082), (-0.05097, 0.07966, 1.315), (0.1414, 0.2747, 1.393), (1.683, 0.1403, 1.082), (0.4279, 0.07971, 1.393), (2.158, 0.4006, 1.082), (1.936, 0.4704, 1.082), (1.861, 0.2726, 1.082), (2.084, 0.1741, 1.082), (2.158, 0.1672, 1.082), (2.158, 0.4783, 1.082), (1.461, 0.161, 1.082), (0.659, 0.4044, 1.082), (1.981, 0.07778, 0.05402), (1.747, 0.1269, 0.05402), (1.668, -0.07778, 0.05402), (1.903, -0.1556, 0.05402), (1.718, 0.2432, 0.311), (1.814, 0.1072, 0.825), (2.025, -0.07487, 0.311), (2.114, 0.3977, 0.825), (2.17, 0.2218, 1.315), (2.158, 0.245, 1.082), (2.162, 0.4568, 1.16), (2.174, 0.4282, 1.393), (1.683, 0.4514, 1.082), (0.2534, 0.3375, 1.16), (0.7233, 0.3908, 1.393), (0.2579, 0.2927, 1.082), (0.155, 0.08869, 1.16), (-0.05548, 0.1191, 1.393), (0.733, 0.08634, 1.082), (1.592, 0.1565, 1.393), (2.158, 0.245, 1.082), (2.084, 0.4566, 1.082), (1.861, 0.4282, 1.082), (1.936, 0.1879, 1.082), (2.158, 0.1672, 1.082), (2.158, 0.4783, 1.082), (0.659, 0.09324, 1.082), (1.461, 0.4721, 1.082), (1.981, -0.07778, 0.05402), (1.903, 0.1269, 0.05402), (1.668, 0.07778, 0.05402), (1.747, -0.1556, 0.05402), (1.814, 0.4184, 0.825), (1.717, -0.06796, 0.311), (2.114, 0.08652, 0.825), (2.025, 0.2363, 0.311), (1.871, 0.211, 0.311), (1.964, 0.3793, 0.825), (1.842, 0.2986, 0.568), (1.994, 0.2917, 0.568), (1.871, -0.07142, 0.311), (1.964, 0.09688, 0.825), (1.994, 0.009276, 0.568), (1.842, 0.01618, 0.568), (2.025, 0.08069, 0.311), (2.114, 0.2421, 0.825), (2.069, 0.2392, 0.568), (2.069, 0.08361, 0.568), (1.825, -0.07778, 0.05402), (1.825, 0.07778, 0.05402), (1.461, 0.3165, 1.082), (0.659, 0.2488, 1.082), (1.06, 0.2049, 1.082), (1.06, 0.3605, 1.082), (1.81, 0.4752, 1.082), (1.409, 0.4414, 1.082), (1.335, 0.4483, 1.082), (1.884, 0.4683, 1.082), (1.81, 0.1641, 1.082), (1.409, 0.1302, 1.082), (1.884, 0.1572, 1.082), (1.335, 0.1371, 1.082), (1.717, 0.0876, 0.311), (1.813, 0.2628, 0.825), (1.765, 0.09742, 0.568), (1.765, 0.253, 0.568), (2.158, 0.3228, 1.082), (2.158, 0.3228, 1.082), (2.158, 0.4006, 1.082), (2.158, 0.245, 1.082), (0.5756, 0.2353, 1.393), (1.641, 0.312, 1.393), (1.059, 0.1959, 1.393), (1.157, 0.3514, 1.393), (1.059, 0.1507, 1.315), (1.159, 0.1483, 1.16), (0.5805, 0.1168, 1.238), (1.637, 0.1822, 1.238), (0.09671, 0.2014, 1.315), (0.2042, 0.2104, 1.16), (0.1997, 0.2837, 1.238), (0.1012, 0.1281, 1.238), (1.207, 0.3995, 1.315), (1.208, 0.3971, 1.16), (1.687, 0.431, 1.238), (0.7281, 0.3657, 1.238), (2.17, 0.3435, 1.315), (2.162, 0.3297, 1.16), (2.166, 0.2588, 1.238), (2.166, 0.4144, 1.238), (2.162, 0.4075, 1.16), (2.162, 0.2519, 1.16), (2.17, 0.2657, 1.315), (0.7306, 0.3673, 1.16), (1.685, 0.4269, 1.16), (1.688, 0.4351, 1.315), (0.1796, 0.1326, 1.16), (0.2288, 0.2882, 1.16), (0.1705, 0.2792, 1.315), (1.66, 0.1781, 1.16), (0.6567, 0.1185, 1.16), (0.5042, 0.1152, 1.315), (1.665, 0.3898, 1.393), (1.616, 0.2343, 1.393), (0.5018, 0.1575, 1.393), (2.158, 0.245, 1.082), (2.158, 0.4006, 1.082), (2.158, 0.4006, 1.082), (1.813, 0.3406, 0.825), (1.813, 0.185, 0.825), (1.717, 0.009819, 0.311), (1.034, 0.1117, 1.082), (1.783, 0.1487, 1.082), (1.984, 0.1657, 1.082), (1.783, 0.4599, 1.082), (1.034, 0.4229, 1.082), (1.636, 0.4737, 1.082), (0.659, 0.3266, 1.082), (0.659, 0.171, 1.082), (1.461, 0.2388, 1.082), (1.747, 0.07778, 0.05402), (1.747, -0.07778, 0.05402), (1.903, -0.07778, 0.05402), (2.114, 0.1643, 0.825), (2.114, 0.3199, 0.825), (2.025, 0.1585, 0.311), (1.889, 0.1021, 0.825), (2.039, 0.0917, 0.825), (1.948, -0.07315, 0.311), (2.039, 0.3741, 0.825), (1.889, 0.3845, 0.825), (1.795, 0.2128, 0.311), (1.948, 0.2093, 0.311), (1.795, -0.06969, 0.311), (2.025, 0.002911, 0.311), (1.903, 0.07778, 0.05402), (1.461, 0.3943, 1.082), (1.984, 0.4768, 1.082), (1.636, 0.1625, 1.082), (1.717, 0.1654, 0.311), (2.158, 0.245, 1.082), (0.6494, 0.3131, 1.393), (1.615, 0.1862, 1.315), (0.02287, 0.1236, 1.315), (0.7257, 0.364, 1.315), (2.17, 0.4213, 1.315), (-2.174, -0.1948, 1.393), (-2.158, -0.1672, 1.082), (-2.174, -0.506, 1.393), (-2.158, -0.4783, 1.082), (0.1539, -0.04133, 1.393), (-0.2579, -0.05938, 1.082), (-0.2399, -0.3525, 1.393), (-0.2579, -0.3705, 1.082), (-2.158, -0.1672, 1.082), (-2.158, -0.4783, 1.082), (-1.862, -0.506, 1.082), (-1.862, -0.1948, 1.082), (-1.981, 0.1556, 0.05402), (-1.981, -0.1556, 0.05402), (-1.669, -0.1556, 0.05402), (-1.668, 0.1556, 0.05402), (-2.166, -0.2148, 1.238), (-2.158, -0.3228, 1.082), (-2.166, -0.4637, 1.238), (-2.174, -0.3504, 1.393), (-1.208, -0.4244, 1.082), (-0.2489, -0.333, 1.238), (-1.207, -0.4292, 1.393), (-0.2579, -0.2149, 1.082), (-0.052, -0.08417, 1.238), (-0.04297, -0.1969, 1.393), (-1.208, -0.1133, 1.082), (-1.01, -0.1181, 1.393), (-2.158, -0.3228, 1.082), (-2.01, -0.4635, 1.082), (-1.861, -0.3504, 1.082), (-2.01, -0.181, 1.082), (-2.158, -0.1672, 1.082), (-2.158, -0.4783, 1.082), (-1.06, -0.1271, 1.082), (-1.06, -0.4382, 1.082), (-1.981, 0.0, 0.05402), (-1.825, -0.1269, 0.05402), (-1.668, 0.0, 0.05402), (-1.825, 0.1556, 0.05402), (-1.766, -0.3308, 0.568), (-1.765, -0.01964, 0.568), (-2.069, -0.005822, 0.568), (-2.069, -0.317, 0.568), (-1.918, -0.2952, 0.568), (-1.918, -0.01273, 0.568), (-2.069, -0.1614, 0.568), (-1.825, 0.0, 0.05402), (-1.06, -0.2827, 1.082), (-1.609, -0.4583, 1.082), (-1.609, -0.1472, 1.082), (-1.765, -0.1752, 0.568), (-2.158, -0.3228, 1.082), (-1.108, -0.2737, 1.393), (-1.109, -0.1495, 1.238), (-0.1504, -0.2059, 1.238), (-1.207, -0.3983, 1.238), (-2.166, -0.3366, 1.238), (-2.162, -0.2079, 1.16), (-2.158, -0.4006, 1.082), (-2.17, -0.4706, 1.315), (-2.174, -0.2726, 1.393), (-0.733, -0.3975, 1.082), (-0.2444, -0.3285, 1.315), (-1.69, -0.4676, 1.393), (-0.2579, -0.1372, 1.082), (0.05097, -0.07966, 1.315), (-0.1414, -0.2747, 1.393), (-1.683, -0.1403, 1.082), (-0.4279, -0.07971, 1.393), (-2.158, -0.4006, 1.082), (-1.936, -0.4704, 1.082), (-1.861, -0.2726, 1.082), (-2.084, -0.1741, 1.082), (-2.158, -0.1672, 1.082), (-2.158, -0.4783, 1.082), (-1.461, -0.161, 1.082), (-0.659, -0.4044, 1.082), (-1.981, -0.07778, 0.05402), (-1.747, -0.1269, 0.05402), (-1.668, 0.07778, 0.05402), (-1.903, 0.1556, 0.05402), (-1.718, -0.2432, 0.311), (-1.814, -0.1072, 0.825), (-2.025, 0.07487, 0.311), (-2.114, -0.3977, 0.825), (-2.17, -0.2218, 1.315), (-2.158, -0.245, 1.082), (-2.162, -0.4568, 1.16), (-2.174, -0.4282, 1.393), (-1.683, -0.4514, 1.082), (-0.2534, -0.3375, 1.16), (-0.7233, -0.3908, 1.393), (-0.2579, -0.2927, 1.082), (-0.155, -0.08869, 1.16), (0.05548, -0.1191, 1.393), (-0.733, -0.08634, 1.082), (-1.592, -0.1565, 1.393), (-2.158, -0.245, 1.082), (-2.084, -0.4566, 1.082), (-1.861, -0.4282, 1.082), (-1.936, -0.1879, 1.082), (-2.158, -0.1672, 1.082), (-2.158, -0.4783, 1.082), (-0.659, -0.09324, 1.082), (-1.461, -0.4721, 1.082), (-1.981, 0.07778, 0.05402), (-1.903, -0.1269, 0.05402), (-1.668, -0.07778, 0.05402), (-1.747, 0.1556, 0.05402), (-1.814, -0.4184, 0.825), (-1.717, 0.06796, 0.311), (-2.114, -0.08652, 0.825), (-2.025, -0.2363, 0.311), (-1.871, -0.211, 0.311), (-1.964, -0.3793, 0.825), (-1.842, -0.2986, 0.568), (-1.994, -0.2917, 0.568), (-1.871, 0.07142, 0.311), (-1.964, -0.09688, 0.825), (-1.994, -0.009276, 0.568), (-1.842, -0.01618, 0.568), (-2.025, -0.08069, 0.311), (-2.114, -0.2421, 0.825), (-2.069, -0.2392, 0.568), (-2.069, -0.08361, 0.568), (-1.903, 0.0, 0.05402), (-1.747, 0.0, 0.05402), (-1.825, 0.07778, 0.05402), (-1.825, -0.07778, 0.05402), (-1.461, -0.3165, 1.082), (-0.659, -0.2488, 1.082), (-1.06, -0.2049, 1.082), (-1.06, -0.3605, 1.082), (-1.81, -0.4752, 1.082), (-1.409, -0.4414, 1.082), (-1.335, -0.4483, 1.082), (-1.884, -0.4683, 1.082), (-1.81, -0.1641, 1.082), (-1.409, -0.1302, 1.082), (-1.884, -0.1572, 1.082), (-1.335, -0.1371, 1.082), (-1.717, -0.0876, 0.311), (-1.813, -0.2628, 0.825), (-1.765, -0.09742, 0.568), (-1.765, -0.253, 0.568), (-2.158, -0.3228, 1.082), (-2.158, -0.3228, 1.082), (-2.158, -0.4006, 1.082), (-2.158, -0.245, 1.082), (-0.5756, -0.2353, 1.393), (-1.641, -0.312, 1.393), (-1.059, -0.1959, 1.393), (-1.157, -0.3514, 1.393), (-1.059, -0.1507, 1.315), (-1.159, -0.1483, 1.16), (-0.5805, -0.1168, 1.238), (-1.637, -0.1822, 1.238), (-0.09671, -0.2014, 1.315), (-0.2042, -0.2104, 1.16), (-0.1997, -0.2837, 1.238), (-0.1012, -0.1281, 1.238), (-1.207, -0.3995, 1.315), (-1.208, -0.3971, 1.16), (-1.687, -0.431, 1.238), (-0.7281, -0.3657, 1.238), (-2.17, -0.3435, 1.315), (-2.162, -0.3297, 1.16), (-2.166, -0.2588, 1.238), (-2.166, -0.4144, 1.238), (-2.162, -0.4075, 1.16), (-2.162, -0.2519, 1.16), (-2.17, -0.2657, 1.315), (-0.7306, -0.3673, 1.16), (-1.685, -0.4269, 1.16), (-1.688, -0.4351, 1.315), (-0.1796, -0.1326, 1.16), (-0.2288, -0.2882, 1.16), (-0.1705, -0.2792, 1.315), (-1.66, -0.1781, 1.16), (-0.6567, -0.1185, 1.16), (-0.5042, -0.1152, 1.315), (-1.665, -0.3898, 1.393), (-1.616, -0.2343, 1.393), (-0.5018, -0.1575, 1.393), (-2.158, -0.245, 1.082), (-2.158, -0.4006, 1.082), (-2.158, -0.4006, 1.082), (-1.813, -0.3406, 0.825), (-1.813, -0.185, 0.825), (-1.717, -0.009819, 0.311), (-1.034, -0.1117, 1.082), (-1.783, -0.1487, 1.082), (-1.984, -0.1657, 1.082), (-1.783, -0.4599, 1.082), (-1.034, -0.4229, 1.082), (-1.636, -0.4737, 1.082), (-0.659, -0.3266, 1.082), (-0.659, -0.171, 1.082), (-1.461, -0.2388, 1.082), (-1.747, -0.07778, 0.05402), (-1.747, 0.07778, 0.05402), (-1.903, 0.07778, 0.05402), (-2.114, -0.1643, 0.825), (-2.114, -0.3199, 0.825), (-2.025, -0.1585, 0.311), (-1.889, -0.1021, 0.825), (-2.039, -0.0917, 0.825), (-1.948, 0.07315, 0.311), (-2.039, -0.3741, 0.825), (-1.889, -0.3845, 0.825), (-1.795, -0.2128, 0.311), (-1.948, -0.2093, 0.311), (-1.795, 0.06969, 0.311), (-2.025, -0.002911, 0.311), (-1.903, -0.07778, 0.05402), (-1.461, -0.3943, 1.082), (-1.984, -0.4768, 1.082), (-1.636, -0.1625, 1.082), (-1.717, -0.1654, 0.311), (-2.158, -0.245, 1.082), (-0.6494, -0.3131, 1.393), (-1.615, -0.1862, 1.315), (-0.02287, -0.1236, 1.315), (-0.7257, -0.364, 1.315), (-2.17, -0.4213, 1.315), (2.174, -0.1948, 1.393), (2.158, -0.1672, 1.082), (2.174, -0.506, 1.393), (2.158, -0.4783, 1.082), (-0.1539, -0.04133, 1.393), (0.2579, -0.05938, 1.082), (0.2399, -0.3525, 1.393), (0.2579, -0.3705, 1.082), (2.158, -0.1672, 1.082), (2.158, -0.4783, 1.082), (1.862, -0.506, 1.082), (1.862, -0.1948, 1.082), (1.981, 0.1556, 0.05402), (1.981, -0.1556, 0.05402), (1.669, -0.1556, 0.05402), (1.668, 0.1556, 0.05402), (2.166, -0.2148, 1.238), (2.158, -0.3228, 1.082), (2.166, -0.4637, 1.238), (2.174, -0.3504, 1.393), (1.208, -0.4244, 1.082), (0.2489, -0.333, 1.238), (1.207, -0.4292, 1.393), (0.2579, -0.2149, 1.082), (0.052, -0.08417, 1.238), (0.04297, -0.1969, 1.393), (1.208, -0.1133, 1.082), (1.01, -0.1181, 1.393), (2.158, -0.3228, 1.082), (2.01, -0.4635, 1.082), (1.861, -0.3504, 1.082), (2.01, -0.181, 1.082), (2.158, -0.1672, 1.082), (2.158, -0.4783, 1.082), (1.06, -0.1271, 1.082), (1.06, -0.4382, 1.082), (1.981, 0.0, 0.05402), (1.825, -0.1269, 0.05402), (1.668, 0.0, 0.05402), (1.825, 0.1556, 0.05402), (1.766, -0.3308, 0.568), (1.765, -0.01964, 0.568), (2.069, -0.005822, 0.568), (2.069, -0.317, 0.568), (1.918, -0.2952, 0.568), (1.918, -0.01273, 0.568), (2.069, -0.1614, 0.568), (1.825, 0.0, 0.05402), (1.06, -0.2827, 1.082), (1.609, -0.4583, 1.082), (1.609, -0.1472, 1.082), (1.765, -0.1752, 0.568), (2.158, -0.3228, 1.082), (1.108, -0.2737, 1.393), (1.109, -0.1495, 1.238), (0.1504, -0.2059, 1.238), (1.207, -0.3983, 1.238), (2.166, -0.3366, 1.238), (2.162, -0.2079, 1.16), (2.158, -0.4006, 1.082), (2.17, -0.4706, 1.315), (2.174, -0.2726, 1.393), (0.733, -0.3975, 1.082), (0.2444, -0.3285, 1.315), (1.69, -0.4676, 1.393), (0.2579, -0.1372, 1.082), (-0.05097, -0.07966, 1.315), (0.1414, -0.2747, 1.393), (1.683, -0.1403, 1.082), (0.4279, -0.07971, 1.393), (2.158, -0.4006, 1.082), (1.936, -0.4704, 1.082), (1.861, -0.2726, 1.082), (2.084, -0.1741, 1.082), (2.158, -0.1672, 1.082), (2.158, -0.4783, 1.082), (1.461, -0.161, 1.082), (0.659, -0.4044, 1.082), (1.981, -0.07778, 0.05402), (1.747, -0.1269, 0.05402), (1.668, 0.07778, 0.05402), (1.903, 0.1556, 0.05402), (1.718, -0.2432, 0.311), (1.814, -0.1072, 0.825), (2.025, 0.07487, 0.311), (2.114, -0.3977, 0.825), (2.17, -0.2218, 1.315), (2.158, -0.245, 1.082), (2.162, -0.4568, 1.16), (2.174, -0.4282, 1.393), (1.683, -0.4514, 1.082), (0.2534, -0.3375, 1.16), (0.7233, -0.3908, 1.393), (0.2579, -0.2927, 1.082), (0.155, -0.08869, 1.16), (-0.05548, -0.1191, 1.393), (0.733, -0.08634, 1.082), (1.592, -0.1565, 1.393), (2.158, -0.245, 1.082), (2.084, -0.4566, 1.082), (1.861, -0.4282, 1.082), (1.936, -0.1879, 1.082), (2.158, -0.1672, 1.082), (2.158, -0.4783, 1.082), (0.659, -0.09324, 1.082), (1.461, -0.4721, 1.082), (1.981, 0.07778, 0.05402), (1.903, -0.1269, 0.05402), (1.668, -0.07778, 0.05402), (1.747, 0.1556, 0.05402), (1.814, -0.4184, 0.825), (1.717, 0.06796, 0.311), (2.114, -0.08652, 0.825), (2.025, -0.2363, 0.311), (1.871, -0.211, 0.311), (1.964, -0.3793, 0.825), (1.842, -0.2986, 0.568), (1.994, -0.2917, 0.568), (1.871, 0.07142, 0.311), (1.964, -0.09688, 0.825), (1.994, -0.009276, 0.568), (1.842, -0.01618, 0.568), (2.025, -0.08069, 0.311), (2.114, -0.2421, 0.825), (2.069, -0.2392, 0.568), (2.069, -0.08361, 0.568), (1.903, 0.0, 0.05402), (1.747, 0.0, 0.05402), (1.825, 0.07778, 0.05402), (1.825, -0.07778, 0.05402), (1.461, -0.3165, 1.082), (0.659, -0.2488, 1.082), (1.06, -0.2049, 1.082), (1.06, -0.3605, 1.082), (1.81, -0.4752, 1.082), (1.409, -0.4414, 1.082), (1.335, -0.4483, 1.082), (1.884, -0.4683, 1.082), (1.81, -0.1641, 1.082), (1.409, -0.1302, 1.082), (1.884, -0.1572, 1.082), (1.335, -0.1371, 1.082), (1.717, -0.0876, 0.311), (1.813, -0.2628, 0.825), (1.765, -0.09742, 0.568), (1.765, -0.253, 0.568), (2.158, -0.3228, 1.082), (2.158, -0.3228, 1.082), (2.158, -0.4006, 1.082), (2.158, -0.245, 1.082), (0.5756, -0.2353, 1.393), (1.641, -0.312, 1.393), (1.059, -0.1959, 1.393), (1.157, -0.3514, 1.393), (1.059, -0.1507, 1.315), (1.159, -0.1483, 1.16), (0.5805, -0.1168, 1.238), (1.637, -0.1822, 1.238), (0.09671, -0.2014, 1.315), (0.2042, -0.2104, 1.16), (0.1997, -0.2837, 1.238), (0.1012, -0.1281, 1.238), (1.207, -0.3995, 1.315), (1.208, -0.3971, 1.16), (1.687, -0.431, 1.238), (0.7281, -0.3657, 1.238), (2.17, -0.3435, 1.315), (2.162, -0.3297, 1.16), (2.166, -0.2588, 1.238), (2.166, -0.4144, 1.238), (2.162, -0.4075, 1.16), (2.162, -0.2519, 1.16), (2.17, -0.2657, 1.315), (0.7306, -0.3673, 1.16), (1.685, -0.4269, 1.16), (1.688, -0.4351, 1.315), (0.1796, -0.1326, 1.16), (0.2288, -0.2882, 1.16), (0.1705, -0.2792, 1.315), (1.66, -0.1781, 1.16), (0.6567, -0.1185, 1.16), (0.5042, -0.1152, 1.315), (1.665, -0.3898, 1.393), (1.616, -0.2343, 1.393), (0.5018, -0.1575, 1.393), (2.158, -0.245, 1.082), (2.158, -0.4006, 1.082), (2.158, -0.4006, 1.082), (1.813, -0.3406, 0.825), (1.813, -0.185, 0.825), (1.717, -0.009819, 0.311), (1.034, -0.1117, 1.082), (1.783, -0.1487, 1.082), (1.984, -0.1657, 1.082), (1.783, -0.4599, 1.082), (1.034, -0.4229, 1.082), (1.636, -0.4737, 1.082), (0.659, -0.3266, 1.082), (0.659, -0.171, 1.082), (1.461, -0.2388, 1.082), (1.747, -0.07778, 0.05402), (1.747, 0.07778, 0.05402), (1.903, 0.07778, 0.05402), (2.114, -0.1643, 0.825), (2.114, -0.3199, 0.825), (2.025, -0.1585, 0.311), (1.889, -0.1021, 0.825), (2.039, -0.0917, 0.825), (1.948, 0.07315, 0.311), (2.039, -0.3741, 0.825), (1.889, -0.3845, 0.825), (1.795, -0.2128, 0.311), (1.948, -0.2093, 0.311), (1.795, 0.06969, 0.311), (2.025, -0.002911, 0.311), (1.903, -0.07778, 0.05402), (1.461, -0.3943, 1.082), (1.984, -0.4768, 1.082), (1.636, -0.1625, 1.082), (1.717, -0.1654, 0.311), (2.158, -0.245, 1.082), (0.6494, -0.3131, 1.393), (1.615, -0.1862, 1.315), (0.02287, -0.1236, 1.315), (0.7257, -0.364, 1.315), (2.17, -0.4213, 1.315)], [], [(220, 57, 2, 86), (219, 60, 6, 89), (218, 63, 4, 92), (217, 83, 0, 94), (216, 89, 6, 64), (215, 71, 8, 95), (214, 79, 14, 105), (213, 73, 11, 98), (212, 100, 9, 96), (211, 102, 10, 97), (210, 104, 13, 75), (209, 81, 12, 103), (208, 108, 15, 106), (207, 110, 13, 104), (206, 111, 36, 76), (205, 112, 42, 113), (204, 82, 41, 114), (203, 115, 37, 78), (202, 116, 43, 117), (201, 80, 39, 118), (200, 119, 478, 75), (199, 120, 44, 121), (198, 109, 40, 122), (197, 568, 478, 103), (196, 569, 489, 123), (195, 76, 36, 124), (194, 125, 30, 69), (193, 126, 45, 127), (192, 74, 35, 128), (191, 129, 29, 68), (190, 130, 46, 131), (189, 72, 33, 132), (188, 133, 31, 70), (187, 134, 47, 135), (186, 101, 34, 136), (185, 137, 480, 77), (184, 138, 48, 139), (183, 107, 38, 140), (182, 141, 28, 67), (181, 142, 49, 143), (180, 99, 32, 144), (179, 145, 25, 92), (178, 146, 50, 147), (177, 61, 22, 148), (176, 149, 27, 66), (175, 150, 51, 151), (174, 55, 16, 152), (173, 153, 25, 64), (172, 154, 52, 155), (171, 91, 24, 156), (170, 157, 22, 61), (169, 158, 53, 159), (168, 88, 21, 160), (167, 161, 19, 58), (166, 162, 54, 163), (165, 85, 18, 164), (162, 165, 164, 54), (17, 56, 165, 162), (56, 3, 85, 165), (55, 166, 163, 16), (1, 84, 166, 55), (84, 17, 162, 166), (83, 167, 58, 0), (16, 163, 167, 83), (163, 54, 161, 167), (158, 168, 160, 53), (20, 59, 168, 158), (59, 7, 88, 168), (85, 169, 159, 18), (3, 87, 169, 85), (87, 20, 158, 169), (57, 170, 61, 2), (18, 159, 170, 57), (159, 53, 157, 170), (154, 171, 156, 52), (23, 62, 171, 154), (62, 5, 91, 171), (88, 172, 155, 21), (7, 90, 172, 88), (90, 23, 154, 172), (60, 173, 64, 6), (21, 155, 173, 60), (155, 52, 153, 173), (150, 174, 152, 51), (26, 65, 174, 150), (65, 1, 55, 174), (91, 175, 151, 24), (5, 93, 175, 91), (93, 26, 150, 175), (63, 176, 66, 4), (24, 151, 176, 63), (151, 51, 149, 176), (146, 177, 148, 50), (19, 86, 177, 146), (86, 2, 61, 177), (94, 178, 147, 27), (0, 58, 178, 94), (58, 19, 146, 178), (66, 179, 92, 4), (27, 147, 179, 66), (147, 50, 145, 179), (142, 180, 144, 49), (17, 84, 180, 142), (84, 1, 99, 180), (72, 181, 143, 33), (3, 56, 181, 72), (56, 17, 142, 181), (100, 182, 67, 9), (33, 143, 182, 100), (143, 49, 141, 182), (138, 183, 140, 48), (30, 97, 183, 138), (97, 10, 107, 183), (80, 184, 139, 39), (11, 69, 184, 80), (69, 30, 138, 184), (108, 185, 77, 15), (39, 139, 185, 108), (139, 48, 137, 185), (134, 186, 136, 47), (26, 93, 186, 134), (93, 5, 101, 186), (99, 187, 135, 32), (1, 65, 187, 99), (65, 26, 134, 187), (71, 188, 70, 8), (32, 135, 188, 71), (135, 47, 133, 188), (130, 189, 132, 46), (20, 87, 189, 130), (87, 3, 72, 189), (74, 190, 131, 35), (7, 59, 190, 74), (59, 20, 130, 190), (102, 191, 68, 10), (35, 131, 191, 102), (131, 46, 129, 191), (126, 192, 128, 45), (23, 90, 192, 126), (90, 7, 74, 192), (101, 193, 127, 34), (5, 62, 193, 101), (62, 23, 126, 193), (73, 194, 69, 11), (34, 127, 194, 73), (127, 45, 125, 194), (569, 195, 124, 489), (480, 105, 195, 569), (105, 14, 76, 195), (106, 196, 123, 37), (15, 77, 196, 106), (77, 480, 569, 196), (78, 197, 103, 12), (37, 123, 197, 78), (123, 489, 568, 197), (120, 198, 122, 44), (28, 95, 198, 120), (95, 8, 109, 198), (82, 199, 121, 41), (9, 67, 199, 82), (67, 28, 120, 199), (110, 200, 75, 13), (41, 121, 200, 110), (121, 44, 119, 200), (116, 201, 118, 43), (31, 98, 201, 116), (98, 11, 80, 201), (109, 202, 117, 40), (8, 70, 202, 109), (70, 31, 116, 202), (81, 203, 78, 12), (40, 117, 203, 81), (117, 43, 115, 203), (112, 204, 114, 42), (29, 96, 204, 112), (96, 9, 82, 204), (107, 205, 113, 38), (10, 68, 205, 107), (68, 29, 112, 205), (79, 206, 76, 14), (38, 113, 206, 79), (113, 42, 111, 206), (111, 207, 104, 36), (42, 114, 207, 111), (114, 41, 110, 207), (115, 208, 106, 37), (43, 118, 208, 115), (118, 39, 108, 208), (119, 209, 103, 478), (44, 122, 209, 119), (122, 40, 81, 209), (568, 210, 75, 478), (489, 124, 210, 568), (124, 36, 104, 210), (125, 211, 97, 30), (45, 128, 211, 125), (128, 35, 102, 211), (129, 212, 96, 29), (46, 132, 212, 129), (132, 33, 100, 212), (133, 213, 98, 31), (47, 136, 213, 133), (136, 34, 73, 213), (137, 214, 105, 480), (48, 140, 214, 137), (140, 38, 79, 214), (141, 215, 95, 28), (49, 144, 215, 141), (144, 32, 71, 215), (145, 216, 64, 25), (50, 148, 216, 145), (148, 22, 89, 216), (149, 217, 94, 27), (51, 152, 217, 149), (152, 16, 83, 217), (153, 218, 92, 25), (52, 156, 218, 153), (156, 24, 63, 218), (157, 219, 89, 22), (53, 160, 219, 157), (160, 21, 60, 219), (161, 220, 86, 19), (54, 164, 220, 161), (164, 18, 57, 220), (441, 307, 223, 278), (440, 310, 227, 281), (439, 313, 225, 284), (438, 315, 221, 304), (437, 285, 227, 310), (436, 316, 229, 292), (435, 326, 235, 300), (434, 319, 232, 294), (433, 317, 230, 321), (432, 318, 231, 323), (431, 296, 234, 325), (430, 324, 233, 302), (429, 327, 236, 329), (428, 325, 234, 331), (427, 297, 257, 332), (426, 334, 263, 333), (425, 335, 262, 303), (424, 299, 258, 336), (423, 338, 264, 337), (422, 339, 260, 301), (421, 296, 704, 340), (420, 342, 265, 341), (419, 343, 261, 330), (418, 324, 704, 794), (417, 344, 715, 795), (416, 345, 257, 297), (415, 290, 251, 346), (414, 348, 266, 347), (413, 349, 256, 295), (412, 289, 250, 350), (411, 352, 267, 351), (410, 353, 254, 293), (409, 291, 252, 354), (408, 356, 268, 355), (407, 357, 255, 322), (406, 298, 706, 358), (405, 360, 269, 359), (404, 361, 259, 328), (403, 288, 249, 362), (402, 364, 270, 363), (401, 365, 253, 320), (400, 313, 246, 366), (399, 368, 271, 367), (398, 369, 243, 282), (397, 287, 248, 370), (396, 372, 272, 371), (395, 373, 237, 276), (394, 285, 246, 374), (393, 376, 273, 375), (392, 377, 245, 312), (391, 282, 243, 378), (390, 380, 274, 379), (389, 381, 242, 309), (388, 279, 240, 382), (387, 384, 275, 383), (386, 385, 239, 306), (383, 275, 385, 386), (238, 383, 386, 277), (277, 386, 306, 224), (276, 237, 384, 387), (222, 276, 387, 305), (305, 387, 383, 238), (304, 221, 279, 388), (237, 304, 388, 384), (384, 388, 382, 275), (379, 274, 381, 389), (241, 379, 389, 280), (280, 389, 309, 228), (306, 239, 380, 390), (224, 306, 390, 308), (308, 390, 379, 241), (278, 223, 282, 391), (239, 278, 391, 380), (380, 391, 378, 274), (375, 273, 377, 392), (244, 375, 392, 283), (283, 392, 312, 226), (309, 242, 376, 393), (228, 309, 393, 311), (311, 393, 375, 244), (281, 227, 285, 394), (242, 281, 394, 376), (376, 394, 374, 273), (371, 272, 373, 395), (247, 371, 395, 286), (286, 395, 276, 222), (312, 245, 372, 396), (226, 312, 396, 314), (314, 396, 371, 247), (284, 225, 287, 397), (245, 284, 397, 372), (372, 397, 370, 272), (367, 271, 369, 398), (240, 367, 398, 307), (307, 398, 282, 223), (315, 248, 368, 399), (221, 315, 399, 279), (279, 399, 367, 240), (287, 225, 313, 400), (248, 287, 400, 368), (368, 400, 366, 271), (363, 270, 365, 401), (238, 363, 401, 305), (305, 401, 320, 222), (293, 254, 364, 402), (224, 293, 402, 277), (277, 402, 363, 238), (321, 230, 288, 403), (254, 321, 403, 364), (364, 403, 362, 270), (359, 269, 361, 404), (251, 359, 404, 318), (318, 404, 328, 231), (301, 260, 360, 405), (232, 301, 405, 290), (290, 405, 359, 251), (329, 236, 298, 406), (260, 329, 406, 360), (360, 406, 358, 269), (355, 268, 357, 407), (247, 355, 407, 314), (314, 407, 322, 226), (320, 253, 356, 408), (222, 320, 408, 286), (286, 408, 355, 247), (292, 229, 291, 409), (253, 292, 409, 356), (356, 409, 354, 268), (351, 267, 353, 410), (241, 351, 410, 308), (308, 410, 293, 224), (295, 256, 352, 411), (228, 295, 411, 280), (280, 411, 351, 241), (323, 231, 289, 412), (256, 323, 412, 352), (352, 412, 350, 267), (347, 266, 349, 413), (244, 347, 413, 311), (311, 413, 295, 228), (322, 255, 348, 414), (226, 322, 414, 283), (283, 414, 347, 244), (294, 232, 290, 415), (255, 294, 415, 348), (348, 415, 346, 266), (795, 715, 345, 416), (706, 795, 416, 326), (326, 416, 297, 235), (327, 258, 344, 417), (236, 327, 417, 298), (298, 417, 795, 706), (299, 233, 324, 418), (258, 299, 418, 344), (344, 418, 794, 715), (341, 265, 343, 419), (249, 341, 419, 316), (316, 419, 330, 229), (303, 262, 342, 420), (230, 303, 420, 288), (288, 420, 341, 249), (331, 234, 296, 421), (262, 331, 421, 342), (342, 421, 340, 265), (337, 264, 339, 422), (252, 337, 422, 319), (319, 422, 301, 232), (330, 261, 338, 423), (229, 330, 423, 291), (291, 423, 337, 252), (302, 233, 299, 424), (261, 302, 424, 338), (338, 424, 336, 264), (333, 263, 335, 425), (250, 333, 425, 317), (317, 425, 303, 230), (328, 259, 334, 426), (231, 328, 426, 289), (289, 426, 333, 250), (300, 235, 297, 427), (259, 300, 427, 334), (334, 427, 332, 263), (332, 257, 325, 428), (263, 332, 428, 335), (335, 428, 331, 262), (336, 258, 327, 429), (264, 336, 429, 339), (339, 429, 329, 260), (340, 704, 324, 430), (265, 340, 430, 343), (343, 430, 302, 261), (794, 704, 296, 431), (715, 794, 431, 345), (345, 431, 325, 257), (346, 251, 318, 432), (266, 346, 432, 349), (349, 432, 323, 256), (350, 250, 317, 433), (267, 350, 433, 353), (353, 433, 321, 254), (354, 252, 319, 434), (268, 354, 434, 357), (357, 434, 294, 255), (358, 706, 326, 435), (269, 358, 435, 361), (361, 435, 300, 259), (362, 249, 316, 436), (270, 362, 436, 365), (365, 436, 292, 253), (366, 246, 285, 437), (271, 366, 437, 369), (369, 437, 310, 243), (370, 248, 315, 438), (272, 370, 438, 373), (373, 438, 304, 237), (374, 246, 313, 439), (273, 374, 439, 377), (377, 439, 284, 245), (378, 243, 310, 440), (274, 378, 440, 381), (381, 440, 281, 242), (382, 240, 307, 441), (275, 382, 441, 385), (385, 441, 278, 239), (667, 531, 444, 502), (666, 534, 448, 505), (665, 537, 446, 508), (664, 539, 442, 528), (663, 509, 448, 534), (662, 540, 450, 516), (661, 550, 456, 524), (660, 543, 453, 518), (659, 541, 451, 545), (658, 542, 452, 547), (657, 520, 455, 549), (656, 548, 454, 526), (655, 551, 457, 553), (654, 549, 455, 555), (653, 521, 479, 556), (652, 558, 486, 557), (651, 559, 485, 527), (650, 523, 481, 560), (649, 562, 487, 561), (648, 563, 483, 525), (647, 520, 478, 564), (646, 566, 488, 565), (645, 567, 484, 554), (644, 548, 478, 568), (643, 570, 489, 569), (642, 571, 479, 521), (641, 514, 472, 572), (640, 574, 490, 573), (639, 575, 477, 519), (638, 513, 471, 576), (637, 578, 491, 577), (636, 579, 475, 517), (635, 515, 473, 580), (634, 582, 492, 581), (633, 583, 476, 546), (632, 522, 480, 584), (631, 586, 493, 585), (630, 587, 482, 552), (629, 512, 470, 588), (628, 590, 494, 589), (627, 591, 474, 544), (626, 537, 467, 592), (625, 594, 495, 593), (624, 595, 464, 506), (623, 511, 469, 596), (622, 598, 496, 597), (621, 599, 458, 500), (620, 509, 467, 600), (619, 602, 497, 601), (618, 603, 466, 536), (617, 506, 464, 604), (616, 606, 498, 605), (615, 607, 463, 533), (614, 503, 461, 608), (613, 610, 499, 609), (612, 611, 460, 530), (609, 499, 611, 612), (459, 609, 612, 501), (501, 612, 530, 445), (500, 458, 610, 613), (443, 500, 613, 529), (529, 613, 609, 459), (528, 442, 503, 614), (458, 528, 614, 610), (610, 614, 608, 499), (605, 498, 607, 615), (462, 605, 615, 504), (504, 615, 533, 449), (530, 460, 606, 616), (445, 530, 616, 532), (532, 616, 605, 462), (502, 444, 506, 617), (460, 502, 617, 606), (606, 617, 604, 498), (601, 497, 603, 618), (465, 601, 618, 507), (507, 618, 536, 447), (533, 463, 602, 619), (449, 533, 619, 535), (535, 619, 601, 465), (505, 448, 509, 620), (463, 505, 620, 602), (602, 620, 600, 497), (597, 496, 599, 621), (468, 597, 621, 510), (510, 621, 500, 443), (536, 466, 598, 622), (447, 536, 622, 538), (538, 622, 597, 468), (508, 446, 511, 623), (466, 508, 623, 598), (598, 623, 596, 496), (593, 495, 595, 624), (461, 593, 624, 531), (531, 624, 506, 444), (539, 469, 594, 625), (442, 539, 625, 503), (503, 625, 593, 461), (511, 446, 537, 626), (469, 511, 626, 594), (594, 626, 592, 495), (589, 494, 591, 627), (459, 589, 627, 529), (529, 627, 544, 443), (517, 475, 590, 628), (445, 517, 628, 501), (501, 628, 589, 459), (545, 451, 512, 629), (475, 545, 629, 590), (590, 629, 588, 494), (585, 493, 587, 630), (472, 585, 630, 542), (542, 630, 552, 452), (525, 483, 586, 631), (453, 525, 631, 514), (514, 631, 585, 472), (553, 457, 522, 632), (483, 553, 632, 586), (586, 632, 584, 493), (581, 492, 583, 633), (468, 581, 633, 538), (538, 633, 546, 447), (544, 474, 582, 634), (443, 544, 634, 510), (510, 634, 581, 468), (516, 450, 515, 635), (474, 516, 635, 582), (582, 635, 580, 492), (577, 491, 579, 636), (462, 577, 636, 532), (532, 636, 517, 445), (519, 477, 578, 637), (449, 519, 637, 504), (504, 637, 577, 462), (547, 452, 513, 638), (477, 547, 638, 578), (578, 638, 576, 491), (573, 490, 575, 639), (465, 573, 639, 535), (535, 639, 519, 449), (546, 476, 574, 640), (447, 546, 640, 507), (507, 640, 573, 465), (518, 453, 514, 641), (476, 518, 641, 574), (574, 641, 572, 490), (569, 489, 571, 642), (480, 569, 642, 550), (550, 642, 521, 456), (551, 481, 570, 643), (457, 551, 643, 522), (522, 643, 569, 480), (523, 454, 548, 644), (481, 523, 644, 570), (570, 644, 568, 489), (565, 488, 567, 645), (470, 565, 645, 540), (540, 645, 554, 450), (527, 485, 566, 646), (451, 527, 646, 512), (512, 646, 565, 470), (555, 455, 520, 647), (485, 555, 647, 566), (566, 647, 564, 488), (561, 487, 563, 648), (473, 561, 648, 543), (543, 648, 525, 453), (554, 484, 562, 649), (450, 554, 649, 515), (515, 649, 561, 473), (526, 454, 523, 650), (484, 526, 650, 562), (562, 650, 560, 487), (557, 486, 559, 651), (471, 557, 651, 541), (541, 651, 527, 451), (552, 482, 558, 652), (452, 552, 652, 513), (513, 652, 557, 471), (524, 456, 521, 653), (482, 524, 653, 558), (558, 653, 556, 486), (556, 479, 549, 654), (486, 556, 654, 559), (559, 654, 555, 485), (560, 481, 551, 655), (487, 560, 655, 563), (563, 655, 553, 483), (564, 478, 548, 656), (488, 564, 656, 567), (567, 656, 526, 484), (568, 478, 520, 657), (489, 568, 657, 571), (571, 657, 549, 479), (572, 472, 542, 658), (490, 572, 658, 575), (575, 658, 547, 477), (576, 471, 541, 659), (491, 576, 659, 579), (579, 659, 545, 475), (580, 473, 543, 660), (492, 580, 660, 583), (583, 660, 518, 476), (584, 480, 550, 661), (493, 584, 661, 587), (587, 661, 524, 482), (588, 470, 540, 662), (494, 588, 662, 591), (591, 662, 516, 474), (592, 467, 509, 663), (495, 592, 663, 595), (595, 663, 534, 464), (596, 469, 539, 664), (496, 596, 664, 599), (599, 664, 528, 458), (600, 467, 537, 665), (497, 600, 665, 603), (603, 665, 508, 466), (604, 464, 534, 666), (498, 604, 666, 607), (607, 666, 505, 463), (608, 461, 531, 667), (499, 608, 667, 611), (611, 667, 502, 460), (893, 728, 670, 757), (892, 731, 674, 760), (891, 734, 672, 763), (890, 754, 668, 765), (889, 760, 674, 735), (888, 742, 676, 766), (887, 750, 682, 776), (886, 744, 679, 769), (885, 771, 677, 767), (884, 773, 678, 768), (883, 775, 681, 746), (882, 752, 680, 774), (881, 779, 683, 777), (880, 781, 681, 775), (879, 782, 705, 747), (878, 783, 712, 784), (877, 753, 711, 785), (876, 786, 707, 749), (875, 787, 713, 788), (874, 751, 709, 789), (873, 790, 704, 746), (872, 791, 714, 792), (871, 780, 710, 793), (870, 794, 704, 774), (869, 795, 715, 796), (868, 747, 705, 797), (867, 798, 698, 740), (866, 799, 716, 800), (865, 745, 703, 801), (864, 802, 697, 739), (863, 803, 717, 804), (862, 743, 701, 805), (861, 806, 699, 741), (860, 807, 718, 808), (859, 772, 702, 809), (858, 810, 706, 748), (857, 811, 719, 812), (856, 778, 708, 813), (855, 814, 696, 738), (854, 815, 720, 816), (853, 770, 700, 817), (852, 818, 693, 763), (851, 819, 721, 820), (850, 732, 690, 821), (849, 822, 695, 737), (848, 823, 722, 824), (847, 726, 684, 825), (846, 826, 693, 735), (845, 827, 723, 828), (844, 762, 692, 829), (843, 830, 690, 732), (842, 831, 724, 832), (841, 759, 689, 833), (840, 834, 687, 729), (839, 835, 725, 836), (838, 756, 686, 837), (835, 838, 837, 725), (685, 727, 838, 835), (727, 671, 756, 838), (726, 839, 836, 684), (669, 755, 839, 726), (755, 685, 835, 839), (754, 840, 729, 668), (684, 836, 840, 754), (836, 725, 834, 840), (831, 841, 833, 724), (688, 730, 841, 831), (730, 675, 759, 841), (756, 842, 832, 686), (671, 758, 842, 756), (758, 688, 831, 842), (728, 843, 732, 670), (686, 832, 843, 728), (832, 724, 830, 843), (827, 844, 829, 723), (691, 733, 844, 827), (733, 673, 762, 844), (759, 845, 828, 689), (675, 761, 845, 759), (761, 691, 827, 845), (731, 846, 735, 674), (689, 828, 846, 731), (828, 723, 826, 846), (823, 847, 825, 722), (694, 736, 847, 823), (736, 669, 726, 847), (762, 848, 824, 692), (673, 764, 848, 762), (764, 694, 823, 848), (734, 849, 737, 672), (692, 824, 849, 734), (824, 722, 822, 849), (819, 850, 821, 721), (687, 757, 850, 819), (757, 670, 732, 850), (765, 851, 820, 695), (668, 729, 851, 765), (729, 687, 819, 851), (737, 852, 763, 672), (695, 820, 852, 737), (820, 721, 818, 852), (815, 853, 817, 720), (685, 755, 853, 815), (755, 669, 770, 853), (743, 854, 816, 701), (671, 727, 854, 743), (727, 685, 815, 854), (771, 855, 738, 677), (701, 816, 855, 771), (816, 720, 814, 855), (811, 856, 813, 719), (698, 768, 856, 811), (768, 678, 778, 856), (751, 857, 812, 709), (679, 740, 857, 751), (740, 698, 811, 857), (779, 858, 748, 683), (709, 812, 858, 779), (812, 719, 810, 858), (807, 859, 809, 718), (694, 764, 859, 807), (764, 673, 772, 859), (770, 860, 808, 700), (669, 736, 860, 770), (736, 694, 807, 860), (742, 861, 741, 676), (700, 808, 861, 742), (808, 718, 806, 861), (803, 862, 805, 717), (688, 758, 862, 803), (758, 671, 743, 862), (745, 863, 804, 703), (675, 730, 863, 745), (730, 688, 803, 863), (773, 864, 739, 678), (703, 804, 864, 773), (804, 717, 802, 864), (799, 865, 801, 716), (691, 761, 865, 799), (761, 675, 745, 865), (772, 866, 800, 702), (673, 733, 866, 772), (733, 691, 799, 866), (744, 867, 740, 679), (702, 800, 867, 744), (800, 716, 798, 867), (795, 868, 797, 715), (706, 776, 868, 795), (776, 682, 747, 868), (777, 869, 796, 707), (683, 748, 869, 777), (748, 706, 795, 869), (749, 870, 774, 680), (707, 796, 870, 749), (796, 715, 794, 870), (791, 871, 793, 714), (696, 766, 871, 791), (766, 676, 780, 871), (753, 872, 792, 711), (677, 738, 872, 753), (738, 696, 791, 872), (781, 873, 746, 681), (711, 792, 873, 781), (792, 714, 790, 873), (787, 874, 789, 713), (699, 769, 874, 787), (769, 679, 751, 874), (780, 875, 788, 710), (676, 741, 875, 780), (741, 699, 787, 875), (752, 876, 749, 680), (710, 788, 876, 752), (788, 713, 786, 876), (783, 877, 785, 712), (697, 767, 877, 783), (767, 677, 753, 877), (778, 878, 784, 708), (678, 739, 878, 778), (739, 697, 783, 878), (750, 879, 747, 682), (708, 784, 879, 750), (784, 712, 782, 879), (782, 880, 775, 705), (712, 785, 880, 782), (785, 711, 781, 880), (786, 881, 777, 707), (713, 789, 881, 786), (789, 709, 779, 881), (790, 882, 774, 704), (714, 793, 882, 790), (793, 710, 752, 882), (794, 883, 746, 704), (715, 797, 883, 794), (797, 705, 775, 883), (798, 884, 768, 698), (716, 801, 884, 798), (801, 703, 773, 884), (802, 885, 767, 697), (717, 805, 885, 802), (805, 701, 771, 885), (806, 886, 769, 699), (718, 809, 886, 806), (809, 702, 744, 886), (810, 887, 776, 706), (719, 813, 887, 810), (813, 708, 750, 887), (814, 888, 766, 696), (720, 817, 888, 814), (817, 700, 742, 888), (818, 889, 735, 693), (721, 821, 889, 818), (821, 690, 760, 889), (822, 890, 765, 695), (722, 825, 890, 822), (825, 684, 754, 890), (826, 891, 763, 693), (723, 829, 891, 826), (829, 692, 734, 891), (830, 892, 760, 690), (724, 833, 892, 830), (833, 689, 731, 892), (834, 893, 757, 687), (725, 837, 893, 834), (837, 686, 728, 893), (1114, 980, 896, 951), (1113, 983, 900, 954), (1112, 986, 898, 957), (1111, 988, 894, 977), (1110, 958, 900, 983), (1109, 989, 902, 965), (1108, 999, 908, 973), (1107, 992, 905, 967), (1106, 990, 903, 994), (1105, 991, 904, 996), (1104, 969, 907, 998), (1103, 997, 906, 975), (1102, 1000, 909, 1002), (1101, 998, 907, 1004), (1100, 970, 930, 1005), (1099, 1007, 936, 1006), (1098, 1008, 935, 976), (1097, 972, 931, 1009), (1096, 1011, 937, 1010), (1095, 1012, 933, 974), (1094, 969, 1372, 1013), (1093, 1015, 938, 1014), (1092, 1016, 934, 1003), (1091, 997, 1372, 1462), (1090, 1017, 1383, 1463), (1089, 1018, 930, 970), (1088, 963, 924, 1019), (1087, 1021, 939, 1020), (1086, 1022, 929, 968), (1085, 962, 923, 1023), (1084, 1025, 940, 1024), (1083, 1026, 927, 966), (1082, 964, 925, 1027), (1081, 1029, 941, 1028), (1080, 1030, 928, 995), (1079, 971, 1374, 1031), (1078, 1033, 942, 1032), (1077, 1034, 932, 1001), (1076, 961, 922, 1035), (1075, 1037, 943, 1036), (1074, 1038, 926, 993), (1073, 986, 919, 1039), (1072, 1041, 944, 1040), (1071, 1042, 916, 955), (1070, 960, 921, 1043), (1069, 1045, 945, 1044), (1068, 1046, 910, 949), (1067, 958, 919, 1047), (1066, 1049, 946, 1048), (1065, 1050, 918, 985), (1064, 955, 916, 1051), (1063, 1053, 947, 1052), (1062, 1054, 915, 982), (1061, 952, 913, 1055), (1060, 1057, 948, 1056), (1059, 1058, 912, 979), (1056, 948, 1058, 1059), (911, 1056, 1059, 950), (950, 1059, 979, 897), (949, 910, 1057, 1060), (895, 949, 1060, 978), (978, 1060, 1056, 911), (977, 894, 952, 1061), (910, 977, 1061, 1057), (1057, 1061, 1055, 948), (1052, 947, 1054, 1062), (914, 1052, 1062, 953), (953, 1062, 982, 901), (979, 912, 1053, 1063), (897, 979, 1063, 981), (981, 1063, 1052, 914), (951, 896, 955, 1064), (912, 951, 1064, 1053), (1053, 1064, 1051, 947), (1048, 946, 1050, 1065), (917, 1048, 1065, 956), (956, 1065, 985, 899), (982, 915, 1049, 1066), (901, 982, 1066, 984), (984, 1066, 1048, 917), (954, 900, 958, 1067), (915, 954, 1067, 1049), (1049, 1067, 1047, 946), (1044, 945, 1046, 1068), (920, 1044, 1068, 959), (959, 1068, 949, 895), (985, 918, 1045, 1069), (899, 985, 1069, 987), (987, 1069, 1044, 920), (957, 898, 960, 1070), (918, 957, 1070, 1045), (1045, 1070, 1043, 945), (1040, 944, 1042, 1071), (913, 1040, 1071, 980), (980, 1071, 955, 896), (988, 921, 1041, 1072), (894, 988, 1072, 952), (952, 1072, 1040, 913), (960, 898, 986, 1073), (921, 960, 1073, 1041), (1041, 1073, 1039, 944), (1036, 943, 1038, 1074), (911, 1036, 1074, 978), (978, 1074, 993, 895), (966, 927, 1037, 1075), (897, 966, 1075, 950), (950, 1075, 1036, 911), (994, 903, 961, 1076), (927, 994, 1076, 1037), (1037, 1076, 1035, 943), (1032, 942, 1034, 1077), (924, 1032, 1077, 991), (991, 1077, 1001, 904), (974, 933, 1033, 1078), (905, 974, 1078, 963), (963, 1078, 1032, 924), (1002, 909, 971, 1079), (933, 1002, 1079, 1033), (1033, 1079, 1031, 942), (1028, 941, 1030, 1080), (920, 1028, 1080, 987), (987, 1080, 995, 899), (993, 926, 1029, 1081), (895, 993, 1081, 959), (959, 1081, 1028, 920), (965, 902, 964, 1082), (926, 965, 1082, 1029), (1029, 1082, 1027, 941), (1024, 940, 1026, 1083), (914, 1024, 1083, 981), (981, 1083, 966, 897), (968, 929, 1025, 1084), (901, 968, 1084, 953), (953, 1084, 1024, 914), (996, 904, 962, 1085), (929, 996, 1085, 1025), (1025, 1085, 1023, 940), (1020, 939, 1022, 1086), (917, 1020, 1086, 984), (984, 1086, 968, 901), (995, 928, 1021, 1087), (899, 995, 1087, 956), (956, 1087, 1020, 917), (967, 905, 963, 1088), (928, 967, 1088, 1021), (1021, 1088, 1019, 939), (1463, 1383, 1018, 1089), (1374, 1463, 1089, 999), (999, 1089, 970, 908), (1000, 931, 1017, 1090), (909, 1000, 1090, 971), (971, 1090, 1463, 1374), (972, 906, 997, 1091), (931, 972, 1091, 1017), (1017, 1091, 1462, 1383), (1014, 938, 1016, 1092), (922, 1014, 1092, 989), (989, 1092, 1003, 902), (976, 935, 1015, 1093), (903, 976, 1093, 961), (961, 1093, 1014, 922), (1004, 907, 969, 1094), (935, 1004, 1094, 1015), (1015, 1094, 1013, 938), (1010, 937, 1012, 1095), (925, 1010, 1095, 992), (992, 1095, 974, 905), (1003, 934, 1011, 1096), (902, 1003, 1096, 964), (964, 1096, 1010, 925), (975, 906, 972, 1097), (934, 975, 1097, 1011), (1011, 1097, 1009, 937), (1006, 936, 1008, 1098), (923, 1006, 1098, 990), (990, 1098, 976, 903), (1001, 932, 1007, 1099), (904, 1001, 1099, 962), (962, 1099, 1006, 923), (973, 908, 970, 1100), (932, 973, 1100, 1007), (1007, 1100, 1005, 936), (1005, 930, 998, 1101), (936, 1005, 1101, 1008), (1008, 1101, 1004, 935), (1009, 931, 1000, 1102), (937, 1009, 1102, 1012), (1012, 1102, 1002, 933), (1013, 1372, 997, 1103), (938, 1013, 1103, 1016), (1016, 1103, 975, 934), (1462, 1372, 969, 1104), (1383, 1462, 1104, 1018), (1018, 1104, 998, 930), (1019, 924, 991, 1105), (939, 1019, 1105, 1022), (1022, 1105, 996, 929), (1023, 923, 990, 1106), (940, 1023, 1106, 1026), (1026, 1106, 994, 927), (1027, 925, 992, 1107), (941, 1027, 1107, 1030), (1030, 1107, 967, 928), (1031, 1374, 999, 1108), (942, 1031, 1108, 1034), (1034, 1108, 973, 932), (1035, 922, 989, 1109), (943, 1035, 1109, 1038), (1038, 1109, 965, 926), (1039, 919, 958, 1110), (944, 1039, 1110, 1042), (1042, 1110, 983, 916), (1043, 921, 988, 1111), (945, 1043, 1111, 1046), (1046, 1111, 977, 910), (1047, 919, 986, 1112), (946, 1047, 1112, 1050), (1050, 1112, 957, 918), (1051, 916, 983, 1113), (947, 1051, 1113, 1054), (1054, 1113, 954, 915), (1055, 913, 980, 1114), (948, 1055, 1114, 1058), (1058, 1114, 951, 912), (1335, 1172, 1117, 1201), (1334, 1175, 1121, 1204), (1333, 1178, 1119, 1207), (1332, 1198, 1115, 1209), (1331, 1204, 1121, 1179), (1330, 1186, 1123, 1210), (1329, 1194, 1129, 1220), (1328, 1188, 1126, 1213), (1327, 1215, 1124, 1211), (1326, 1217, 1125, 1212), (1325, 1219, 1128, 1190), (1324, 1196, 1127, 1218), (1323, 1223, 1130, 1221), (1322, 1225, 1128, 1219), (1321, 1226, 1151, 1191), (1320, 1227, 1157, 1228), (1319, 1197, 1156, 1229), (1318, 1230, 1152, 1193), (1317, 1231, 1158, 1232), (1316, 1195, 1154, 1233), (1315, 1234, 1598, 1190), (1314, 1235, 1159, 1236), (1313, 1224, 1155, 1237), (1312, 1688, 1598, 1218), (1311, 1689, 1609, 1238), (1310, 1191, 1151, 1239), (1309, 1240, 1145, 1184), (1308, 1241, 1160, 1242), (1307, 1189, 1150, 1243), (1306, 1244, 1144, 1183), (1305, 1245, 1161, 1246), (1304, 1187, 1148, 1247), (1303, 1248, 1146, 1185), (1302, 1249, 1162, 1250), (1301, 1216, 1149, 1251), (1300, 1252, 1600, 1192), (1299, 1253, 1163, 1254), (1298, 1222, 1153, 1255), (1297, 1256, 1143, 1182), (1296, 1257, 1164, 1258), (1295, 1214, 1147, 1259), (1294, 1260, 1140, 1207), (1293, 1261, 1165, 1262), (1292, 1176, 1137, 1263), (1291, 1264, 1142, 1181), (1290, 1265, 1166, 1266), (1289, 1170, 1131, 1267), (1288, 1268, 1140, 1179), (1287, 1269, 1167, 1270), (1286, 1206, 1139, 1271), (1285, 1272, 1137, 1176), (1284, 1273, 1168, 1274), (1283, 1203, 1136, 1275), (1282, 1276, 1134, 1173), (1281, 1277, 1169, 1278), (1280, 1200, 1133, 1279), (1277, 1280, 1279, 1169), (1132, 1171, 1280, 1277), (1171, 1118, 1200, 1280), (1170, 1281, 1278, 1131), (1116, 1199, 1281, 1170), (1199, 1132, 1277, 1281), (1198, 1282, 1173, 1115), (1131, 1278, 1282, 1198), (1278, 1169, 1276, 1282), (1273, 1283, 1275, 1168), (1135, 1174, 1283, 1273), (1174, 1122, 1203, 1283), (1200, 1284, 1274, 1133), (1118, 1202, 1284, 1200), (1202, 1135, 1273, 1284), (1172, 1285, 1176, 1117), (1133, 1274, 1285, 1172), (1274, 1168, 1272, 1285), (1269, 1286, 1271, 1167), (1138, 1177, 1286, 1269), (1177, 1120, 1206, 1286), (1203, 1287, 1270, 1136), (1122, 1205, 1287, 1203), (1205, 1138, 1269, 1287), (1175, 1288, 1179, 1121), (1136, 1270, 1288, 1175), (1270, 1167, 1268, 1288), (1265, 1289, 1267, 1166), (1141, 1180, 1289, 1265), (1180, 1116, 1170, 1289), (1206, 1290, 1266, 1139), (1120, 1208, 1290, 1206), (1208, 1141, 1265, 1290), (1178, 1291, 1181, 1119), (1139, 1266, 1291, 1178), (1266, 1166, 1264, 1291), (1261, 1292, 1263, 1165), (1134, 1201, 1292, 1261), (1201, 1117, 1176, 1292), (1209, 1293, 1262, 1142), (1115, 1173, 1293, 1209), (1173, 1134, 1261, 1293), (1181, 1294, 1207, 1119), (1142, 1262, 1294, 1181), (1262, 1165, 1260, 1294), (1257, 1295, 1259, 1164), (1132, 1199, 1295, 1257), (1199, 1116, 1214, 1295), (1187, 1296, 1258, 1148), (1118, 1171, 1296, 1187), (1171, 1132, 1257, 1296), (1215, 1297, 1182, 1124), (1148, 1258, 1297, 1215), (1258, 1164, 1256, 1297), (1253, 1298, 1255, 1163), (1145, 1212, 1298, 1253), (1212, 1125, 1222, 1298), (1195, 1299, 1254, 1154), (1126, 1184, 1299, 1195), (1184, 1145, 1253, 1299), (1223, 1300, 1192, 1130), (1154, 1254, 1300, 1223), (1254, 1163, 1252, 1300), (1249, 1301, 1251, 1162), (1141, 1208, 1301, 1249), (1208, 1120, 1216, 1301), (1214, 1302, 1250, 1147), (1116, 1180, 1302, 1214), (1180, 1141, 1249, 1302), (1186, 1303, 1185, 1123), (1147, 1250, 1303, 1186), (1250, 1162, 1248, 1303), (1245, 1304, 1247, 1161), (1135, 1202, 1304, 1245), (1202, 1118, 1187, 1304), (1189, 1305, 1246, 1150), (1122, 1174, 1305, 1189), (1174, 1135, 1245, 1305), (1217, 1306, 1183, 1125), (1150, 1246, 1306, 1217), (1246, 1161, 1244, 1306), (1241, 1307, 1243, 1160), (1138, 1205, 1307, 1241), (1205, 1122, 1189, 1307), (1216, 1308, 1242, 1149), (1120, 1177, 1308, 1216), (1177, 1138, 1241, 1308), (1188, 1309, 1184, 1126), (1149, 1242, 1309, 1188), (1242, 1160, 1240, 1309), (1689, 1310, 1239, 1609), (1600, 1220, 1310, 1689), (1220, 1129, 1191, 1310), (1221, 1311, 1238, 1152), (1130, 1192, 1311, 1221), (1192, 1600, 1689, 1311), (1193, 1312, 1218, 1127), (1152, 1238, 1312, 1193), (1238, 1609, 1688, 1312), (1235, 1313, 1237, 1159), (1143, 1210, 1313, 1235), (1210, 1123, 1224, 1313), (1197, 1314, 1236, 1156), (1124, 1182, 1314, 1197), (1182, 1143, 1235, 1314), (1225, 1315, 1190, 1128), (1156, 1236, 1315, 1225), (1236, 1159, 1234, 1315), (1231, 1316, 1233, 1158), (1146, 1213, 1316, 1231), (1213, 1126, 1195, 1316), (1224, 1317, 1232, 1155), (1123, 1185, 1317, 1224), (1185, 1146, 1231, 1317), (1196, 1318, 1193, 1127), (1155, 1232, 1318, 1196), (1232, 1158, 1230, 1318), (1227, 1319, 1229, 1157), (1144, 1211, 1319, 1227), (1211, 1124, 1197, 1319), (1222, 1320, 1228, 1153), (1125, 1183, 1320, 1222), (1183, 1144, 1227, 1320), (1194, 1321, 1191, 1129), (1153, 1228, 1321, 1194), (1228, 1157, 1226, 1321), (1226, 1322, 1219, 1151), (1157, 1229, 1322, 1226), (1229, 1156, 1225, 1322), (1230, 1323, 1221, 1152), (1158, 1233, 1323, 1230), (1233, 1154, 1223, 1323), (1234, 1324, 1218, 1598), (1159, 1237, 1324, 1234), (1237, 1155, 1196, 1324), (1688, 1325, 1190, 1598), (1609, 1239, 1325, 1688), (1239, 1151, 1219, 1325), (1240, 1326, 1212, 1145), (1160, 1243, 1326, 1240), (1243, 1150, 1217, 1326), (1244, 1327, 1211, 1144), (1161, 1247, 1327, 1244), (1247, 1148, 1215, 1327), (1248, 1328, 1213, 1146), (1162, 1251, 1328, 1248), (1251, 1149, 1188, 1328), (1252, 1329, 1220, 1600), (1163, 1255, 1329, 1252), (1255, 1153, 1194, 1329), (1256, 1330, 1210, 1143), (1164, 1259, 1330, 1256), (1259, 1147, 1186, 1330), (1260, 1331, 1179, 1140), (1165, 1263, 1331, 1260), (1263, 1137, 1204, 1331), (1264, 1332, 1209, 1142), (1166, 1267, 1332, 1264), (1267, 1131, 1198, 1332), (1268, 1333, 1207, 1140), (1167, 1271, 1333, 1268), (1271, 1139, 1178, 1333), (1272, 1334, 1204, 1137), (1168, 1275, 1334, 1272), (1275, 1136, 1175, 1334), (1276, 1335, 1201, 1134), (1169, 1279, 1335, 1276), (1279, 1133, 1172, 1335), (1561, 1396, 1338, 1425), (1560, 1399, 1342, 1428), (1559, 1402, 1340, 1431), (1558, 1422, 1336, 1433), (1557, 1428, 1342, 1403), (1556, 1410, 1344, 1434), (1555, 1418, 1350, 1444), (1554, 1412, 1347, 1437), (1553, 1439, 1345, 1435), (1552, 1441, 1346, 1436), (1551, 1443, 1349, 1414), (1550, 1420, 1348, 1442), (1549, 1447, 1351, 1445), (1548, 1449, 1349, 1443), (1547, 1450, 1373, 1415), (1546, 1451, 1380, 1452), (1545, 1421, 1379, 1453), (1544, 1454, 1375, 1417), (1543, 1455, 1381, 1456), (1542, 1419, 1377, 1457), (1541, 1458, 1372, 1414), (1540, 1459, 1382, 1460), (1539, 1448, 1378, 1461), (1538, 1462, 1372, 1442), (1537, 1463, 1383, 1464), (1536, 1415, 1373, 1465), (1535, 1466, 1366, 1408), (1534, 1467, 1384, 1468), (1533, 1413, 1371, 1469), (1532, 1470, 1365, 1407), (1531, 1471, 1385, 1472), (1530, 1411, 1369, 1473), (1529, 1474, 1367, 1409), (1528, 1475, 1386, 1476), (1527, 1440, 1370, 1477), (1526, 1478, 1374, 1416), (1525, 1479, 1387, 1480), (1524, 1446, 1376, 1481), (1523, 1482, 1364, 1406), (1522, 1483, 1388, 1484), (1521, 1438, 1368, 1485), (1520, 1486, 1361, 1431), (1519, 1487, 1389, 1488), (1518, 1400, 1358, 1489), (1517, 1490, 1363, 1405), (1516, 1491, 1390, 1492), (1515, 1394, 1352, 1493), (1514, 1494, 1361, 1403), (1513, 1495, 1391, 1496), (1512, 1430, 1360, 1497), (1511, 1498, 1358, 1400), (1510, 1499, 1392, 1500), (1509, 1427, 1357, 1501), (1508, 1502, 1355, 1397), (1507, 1503, 1393, 1504), (1506, 1424, 1354, 1505), (1503, 1506, 1505, 1393), (1353, 1395, 1506, 1503), (1395, 1339, 1424, 1506), (1394, 1507, 1504, 1352), (1337, 1423, 1507, 1394), (1423, 1353, 1503, 1507), (1422, 1508, 1397, 1336), (1352, 1504, 1508, 1422), (1504, 1393, 1502, 1508), (1499, 1509, 1501, 1392), (1356, 1398, 1509, 1499), (1398, 1343, 1427, 1509), (1424, 1510, 1500, 1354), (1339, 1426, 1510, 1424), (1426, 1356, 1499, 1510), (1396, 1511, 1400, 1338), (1354, 1500, 1511, 1396), (1500, 1392, 1498, 1511), (1495, 1512, 1497, 1391), (1359, 1401, 1512, 1495), (1401, 1341, 1430, 1512), (1427, 1513, 1496, 1357), (1343, 1429, 1513, 1427), (1429, 1359, 1495, 1513), (1399, 1514, 1403, 1342), (1357, 1496, 1514, 1399), (1496, 1391, 1494, 1514), (1491, 1515, 1493, 1390), (1362, 1404, 1515, 1491), (1404, 1337, 1394, 1515), (1430, 1516, 1492, 1360), (1341, 1432, 1516, 1430), (1432, 1362, 1491, 1516), (1402, 1517, 1405, 1340), (1360, 1492, 1517, 1402), (1492, 1390, 1490, 1517), (1487, 1518, 1489, 1389), (1355, 1425, 1518, 1487), (1425, 1338, 1400, 1518), (1433, 1519, 1488, 1363), (1336, 1397, 1519, 1433), (1397, 1355, 1487, 1519), (1405, 1520, 1431, 1340), (1363, 1488, 1520, 1405), (1488, 1389, 1486, 1520), (1483, 1521, 1485, 1388), (1353, 1423, 1521, 1483), (1423, 1337, 1438, 1521), (1411, 1522, 1484, 1369), (1339, 1395, 1522, 1411), (1395, 1353, 1483, 1522), (1439, 1523, 1406, 1345), (1369, 1484, 1523, 1439), (1484, 1388, 1482, 1523), (1479, 1524, 1481, 1387), (1366, 1436, 1524, 1479), (1436, 1346, 1446, 1524), (1419, 1525, 1480, 1377), (1347, 1408, 1525, 1419), (1408, 1366, 1479, 1525), (1447, 1526, 1416, 1351), (1377, 1480, 1526, 1447), (1480, 1387, 1478, 1526), (1475, 1527, 1477, 1386), (1362, 1432, 1527, 1475), (1432, 1341, 1440, 1527), (1438, 1528, 1476, 1368), (1337, 1404, 1528, 1438), (1404, 1362, 1475, 1528), (1410, 1529, 1409, 1344), (1368, 1476, 1529, 1410), (1476, 1386, 1474, 1529), (1471, 1530, 1473, 1385), (1356, 1426, 1530, 1471), (1426, 1339, 1411, 1530), (1413, 1531, 1472, 1371), (1343, 1398, 1531, 1413), (1398, 1356, 1471, 1531), (1441, 1532, 1407, 1346), (1371, 1472, 1532, 1441), (1472, 1385, 1470, 1532), (1467, 1533, 1469, 1384), (1359, 1429, 1533, 1467), (1429, 1343, 1413, 1533), (1440, 1534, 1468, 1370), (1341, 1401, 1534, 1440), (1401, 1359, 1467, 1534), (1412, 1535, 1408, 1347), (1370, 1468, 1535, 1412), (1468, 1384, 1466, 1535), (1463, 1536, 1465, 1383), (1374, 1444, 1536, 1463), (1444, 1350, 1415, 1536), (1445, 1537, 1464, 1375), (1351, 1416, 1537, 1445), (1416, 1374, 1463, 1537), (1417, 1538, 1442, 1348), (1375, 1464, 1538, 1417), (1464, 1383, 1462, 1538), (1459, 1539, 1461, 1382), (1364, 1434, 1539, 1459), (1434, 1344, 1448, 1539), (1421, 1540, 1460, 1379), (1345, 1406, 1540, 1421), (1406, 1364, 1459, 1540), (1449, 1541, 1414, 1349), (1379, 1460, 1541, 1449), (1460, 1382, 1458, 1541), (1455, 1542, 1457, 1381), (1367, 1437, 1542, 1455), (1437, 1347, 1419, 1542), (1448, 1543, 1456, 1378), (1344, 1409, 1543, 1448), (1409, 1367, 1455, 1543), (1420, 1544, 1417, 1348), (1378, 1456, 1544, 1420), (1456, 1381, 1454, 1544), (1451, 1545, 1453, 1380), (1365, 1435, 1545, 1451), (1435, 1345, 1421, 1545), (1446, 1546, 1452, 1376), (1346, 1407, 1546, 1446), (1407, 1365, 1451, 1546), (1418, 1547, 1415, 1350), (1376, 1452, 1547, 1418), (1452, 1380, 1450, 1547), (1450, 1548, 1443, 1373), (1380, 1453, 1548, 1450), (1453, 1379, 1449, 1548), (1454, 1549, 1445, 1375), (1381, 1457, 1549, 1454), (1457, 1377, 1447, 1549), (1458, 1550, 1442, 1372), (1382, 1461, 1550, 1458), (1461, 1378, 1420, 1550), (1462, 1551, 1414, 1372), (1383, 1465, 1551, 1462), (1465, 1373, 1443, 1551), (1466, 1552, 1436, 1366), (1384, 1469, 1552, 1466), (1469, 1371, 1441, 1552), (1470, 1553, 1435, 1365), (1385, 1473, 1553, 1470), (1473, 1369, 1439, 1553), (1474, 1554, 1437, 1367), (1386, 1477, 1554, 1474), (1477, 1370, 1412, 1554), (1478, 1555, 1444, 1374), (1387, 1481, 1555, 1478), (1481, 1376, 1418, 1555), (1482, 1556, 1434, 1364), (1388, 1485, 1556, 1482), (1485, 1368, 1410, 1556), (1486, 1557, 1403, 1361), (1389, 1489, 1557, 1486), (1489, 1358, 1428, 1557), (1490, 1558, 1433, 1363), (1390, 1493, 1558, 1490), (1493, 1352, 1422, 1558), (1494, 1559, 1431, 1361), (1391, 1497, 1559, 1494), (1497, 1360, 1402, 1559), (1498, 1560, 1428, 1358), (1392, 1501, 1560, 1498), (1501, 1357, 1399, 1560), (1502, 1561, 1425, 1355), (1393, 1505, 1561, 1502), (1505, 1354, 1396, 1561), (1787, 1651, 1564, 1622), (1786, 1654, 1568, 1625), (1785, 1657, 1566, 1628), (1784, 1659, 1562, 1648), (1783, 1629, 1568, 1654), (1782, 1660, 1570, 1636), (1781, 1670, 1576, 1644), (1780, 1663, 1573, 1638), (1779, 1661, 1571, 1665), (1778, 1662, 1572, 1667), (1777, 1640, 1575, 1669), (1776, 1668, 1574, 1646), (1775, 1671, 1577, 1673), (1774, 1669, 1575, 1675), (1773, 1641, 1599, 1676), (1772, 1678, 1606, 1677), (1771, 1679, 1605, 1647), (1770, 1643, 1601, 1680), (1769, 1682, 1607, 1681), (1768, 1683, 1603, 1645), (1767, 1640, 1598, 1684), (1766, 1686, 1608, 1685), (1765, 1687, 1604, 1674), (1764, 1668, 1598, 1688), (1763, 1690, 1609, 1689), (1762, 1691, 1599, 1641), (1761, 1634, 1592, 1692), (1760, 1694, 1610, 1693), (1759, 1695, 1597, 1639), (1758, 1633, 1591, 1696), (1757, 1698, 1611, 1697), (1756, 1699, 1595, 1637), (1755, 1635, 1593, 1700), (1754, 1702, 1612, 1701), (1753, 1703, 1596, 1666), (1752, 1642, 1600, 1704), (1751, 1706, 1613, 1705), (1750, 1707, 1602, 1672), (1749, 1632, 1590, 1708), (1748, 1710, 1614, 1709), (1747, 1711, 1594, 1664), (1746, 1657, 1587, 1712), (1745, 1714, 1615, 1713), (1744, 1715, 1584, 1626), (1743, 1631, 1589, 1716), (1742, 1718, 1616, 1717), (1741, 1719, 1578, 1620), (1740, 1629, 1587, 1720), (1739, 1722, 1617, 1721), (1738, 1723, 1586, 1656), (1737, 1626, 1584, 1724), (1736, 1726, 1618, 1725), (1735, 1727, 1583, 1653), (1734, 1623, 1581, 1728), (1733, 1730, 1619, 1729), (1732, 1731, 1580, 1650), (1729, 1619, 1731, 1732), (1579, 1729, 1732, 1621), (1621, 1732, 1650, 1565), (1620, 1578, 1730, 1733), (1563, 1620, 1733, 1649), (1649, 1733, 1729, 1579), (1648, 1562, 1623, 1734), (1578, 1648, 1734, 1730), (1730, 1734, 1728, 1619), (1725, 1618, 1727, 1735), (1582, 1725, 1735, 1624), (1624, 1735, 1653, 1569), (1650, 1580, 1726, 1736), (1565, 1650, 1736, 1652), (1652, 1736, 1725, 1582), (1622, 1564, 1626, 1737), (1580, 1622, 1737, 1726), (1726, 1737, 1724, 1618), (1721, 1617, 1723, 1738), (1585, 1721, 1738, 1627), (1627, 1738, 1656, 1567), (1653, 1583, 1722, 1739), (1569, 1653, 1739, 1655), (1655, 1739, 1721, 1585), (1625, 1568, 1629, 1740), (1583, 1625, 1740, 1722), (1722, 1740, 1720, 1617), (1717, 1616, 1719, 1741), (1588, 1717, 1741, 1630), (1630, 1741, 1620, 1563), (1656, 1586, 1718, 1742), (1567, 1656, 1742, 1658), (1658, 1742, 1717, 1588), (1628, 1566, 1631, 1743), (1586, 1628, 1743, 1718), (1718, 1743, 1716, 1616), (1713, 1615, 1715, 1744), (1581, 1713, 1744, 1651), (1651, 1744, 1626, 1564), (1659, 1589, 1714, 1745), (1562, 1659, 1745, 1623), (1623, 1745, 1713, 1581), (1631, 1566, 1657, 1746), (1589, 1631, 1746, 1714), (1714, 1746, 1712, 1615), (1709, 1614, 1711, 1747), (1579, 1709, 1747, 1649), (1649, 1747, 1664, 1563), (1637, 1595, 1710, 1748), (1565, 1637, 1748, 1621), (1621, 1748, 1709, 1579), (1665, 1571, 1632, 1749), (1595, 1665, 1749, 1710), (1710, 1749, 1708, 1614), (1705, 1613, 1707, 1750), (1592, 1705, 1750, 1662), (1662, 1750, 1672, 1572), (1645, 1603, 1706, 1751), (1573, 1645, 1751, 1634), (1634, 1751, 1705, 1592), (1673, 1577, 1642, 1752), (1603, 1673, 1752, 1706), (1706, 1752, 1704, 1613), (1701, 1612, 1703, 1753), (1588, 1701, 1753, 1658), (1658, 1753, 1666, 1567), (1664, 1594, 1702, 1754), (1563, 1664, 1754, 1630), (1630, 1754, 1701, 1588), (1636, 1570, 1635, 1755), (1594, 1636, 1755, 1702), (1702, 1755, 1700, 1612), (1697, 1611, 1699, 1756), (1582, 1697, 1756, 1652), (1652, 1756, 1637, 1565), (1639, 1597, 1698, 1757), (1569, 1639, 1757, 1624), (1624, 1757, 1697, 1582), (1667, 1572, 1633, 1758), (1597, 1667, 1758, 1698), (1698, 1758, 1696, 1611), (1693, 1610, 1695, 1759), (1585, 1693, 1759, 1655), (1655, 1759, 1639, 1569), (1666, 1596, 1694, 1760), (1567, 1666, 1760, 1627), (1627, 1760, 1693, 1585), (1638, 1573, 1634, 1761), (1596, 1638, 1761, 1694), (1694, 1761, 1692, 1610), (1689, 1609, 1691, 1762), (1600, 1689, 1762, 1670), (1670, 1762, 1641, 1576), (1671, 1601, 1690, 1763), (1577, 1671, 1763, 1642), (1642, 1763, 1689, 1600), (1643, 1574, 1668, 1764), (1601, 1643, 1764, 1690), (1690, 1764, 1688, 1609), (1685, 1608, 1687, 1765), (1590, 1685, 1765, 1660), (1660, 1765, 1674, 1570), (1647, 1605, 1686, 1766), (1571, 1647, 1766, 1632), (1632, 1766, 1685, 1590), (1675, 1575, 1640, 1767), (1605, 1675, 1767, 1686), (1686, 1767, 1684, 1608), (1681, 1607, 1683, 1768), (1593, 1681, 1768, 1663), (1663, 1768, 1645, 1573), (1674, 1604, 1682, 1769), (1570, 1674, 1769, 1635), (1635, 1769, 1681, 1593), (1646, 1574, 1643, 1770), (1604, 1646, 1770, 1682), (1682, 1770, 1680, 1607), (1677, 1606, 1679, 1771), (1591, 1677, 1771, 1661), (1661, 1771, 1647, 1571), (1672, 1602, 1678, 1772), (1572, 1672, 1772, 1633), (1633, 1772, 1677, 1591), (1644, 1576, 1641, 1773), (1602, 1644, 1773, 1678), (1678, 1773, 1676, 1606), (1676, 1599, 1669, 1774), (1606, 1676, 1774, 1679), (1679, 1774, 1675, 1605), (1680, 1601, 1671, 1775), (1607, 1680, 1775, 1683), (1683, 1775, 1673, 1603), (1684, 1598, 1668, 1776), (1608, 1684, 1776, 1687), (1687, 1776, 1646, 1604), (1688, 1598, 1640, 1777), (1609, 1688, 1777, 1691), (1691, 1777, 1669, 1599), (1692, 1592, 1662, 1778), (1610, 1692, 1778, 1695), (1695, 1778, 1667, 1597), (1696, 1591, 1661, 1779), (1611, 1696, 1779, 1699), (1699, 1779, 1665, 1595), (1700, 1593, 1663, 1780), (1612, 1700, 1780, 1703), (1703, 1780, 1638, 1596), (1704, 1600, 1670, 1781), (1613, 1704, 1781, 1707), (1707, 1781, 1644, 1602), (1708, 1590, 1660, 1782), (1614, 1708, 1782, 1711), (1711, 1782, 1636, 1594), (1712, 1587, 1629, 1783), (1615, 1712, 1783, 1715), (1715, 1783, 1654, 1584), (1716, 1589, 1659, 1784), (1616, 1716, 1784, 1719), (1719, 1784, 1648, 1578), (1720, 1587, 1657, 1785), (1617, 1720, 1785, 1723), (1723, 1785, 1628, 1586), (1724, 1584, 1654, 1786), (1618, 1724, 1786, 1727), (1727, 1786, 1625, 1583), (1728, 1581, 1651, 1787), (1619, 1728, 1787, 1731), (1731, 1787, 1622, 1580)])
me_frame.materials.append(mat_copper)
me_frame.use_remesh_preserve_volume = False
me_frame.use_remesh_preserve_attributes = False
me_frame.use_mirror_vertex_groups = False
me_frame.update()

# ---- objects
ob_cube = bpy.data.objects.new('Cube', me_cube)
ob_paddle = bpy.data.objects.new('Paddle', me_frame)

# ---- transforms, parenting, visibility, modifiers, constraints
ob_cube.location = (0.0, 0.0, 0.0)
ob_cube.scale = (0.1838, 0.1838, 0.1838)
ob_cube.lineart.crease_threshold = 0.0
ob_paddle.location = (0.0, 0.0, 0.0)
ob_paddle.lineart.crease_threshold = 0.0

# ---- collection membership
col_collection_1.objects.link(ob_cube)
col_collection_1.objects.link(ob_paddle)

# ---- scene / render settings (as saved in the file)
scene.frame_start = 1; scene.frame_end = 250; scene.frame_set(3)
scene.render.engine = 'CYCLES'
scene.render.image_settings.color_mode = 'RGB'
scene.render.image_settings.compression = 90
scene.render.resolution_percentage = 50
scene.render.dither_intensity = 0.0
scene.render.bake_margin = 2
scene.render.bake_bias = 0.0
scene.cycles.use_denoising = False
scene.cycles.samples = 100
scene.cycles.sampling_pattern = 'TABULATED_SOBOL'
scene.cycles.light_sampling_threshold = 0.0
scene.cycles.use_adaptive_sampling = False
scene.cycles.use_light_tree = False
scene.cycles.blur_glossy = 0.0
scene.cycles.volume_bounces = 1
scene.cycles.pixel_filter_type = 'GAUSSIAN'
scene.cycles.sample_clamp_indirect = 0.0
scene.view_settings.view_transform = 'Standard'
bpy.context.view_layer.update()

# ---- added for rendering (the .blend has no active camera and no usable light): camera, sun
cam_auto = bpy.data.cameras.new('AutoCamera')
cam_auto.lens = 50.0
cam_auto.sensor_width = 36.0
cam_auto.clip_end = 1000.0
ob_auto_camera = bpy.data.objects.new('AutoCamera', cam_auto)
scene.collection.objects.link(ob_auto_camera)
ob_auto_camera.location = (4.86814, -5.84177, 3.89451)
ob_auto_camera.rotation_euler = (1.09748, -7.21219e-08, 0.694738)
scene.camera = ob_auto_camera
light_auto_sun = bpy.data.lights.new('AutoSun', 'SUN')
light_auto_sun.energy = 3.0
light_auto_sun.angle = 0.0523599
ob_auto_sun = bpy.data.objects.new('AutoSun', light_auto_sun)
scene.collection.objects.link(ob_auto_sun)
ob_auto_sun.rotation_euler = (0.872665, 0.174533, 0.523599)
bpy.context.view_layer.update()
